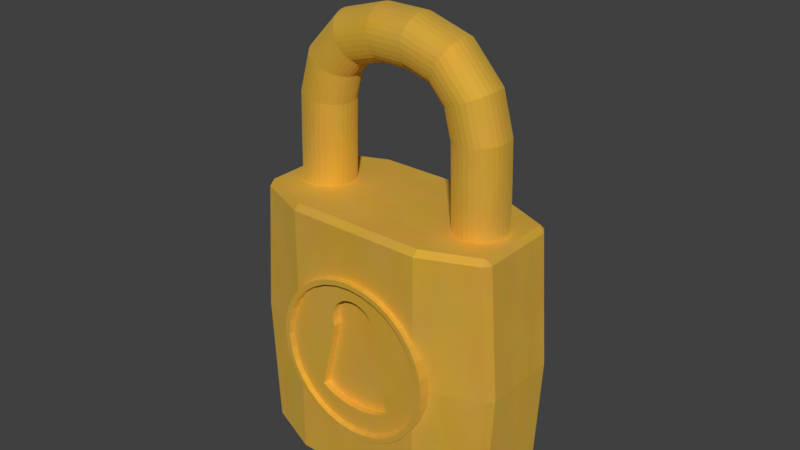 # Source: Simple_Lock.blend  (saved by Blender 2.79.0; exported with 4.5.12 LTS)
import bpy
from mathutils import Matrix  # noqa: F401  (used for matrix-valued properties, if any)

bpy.ops.wm.read_factory_settings(use_empty=True)
scene = bpy.context.scene
scene.name = 'Scene'

# ---- collections
col_collection_1 = bpy.data.collections.new('Collection 1'); scene.collection.children.link(col_collection_1)

# ---- images (referenced by path relative to the original .blend; pixels are not part of the script)
import os
ASSET_DIR = os.environ.get("B2B_ASSET_DIR", "")  # directory of the original .blend (textures are referenced by path, not embedded)
HERE = os.path.dirname(os.path.abspath(__file__))  # packed textures are extracted next to this script under _unpacked/

def load_image(name, relpath, width, height, colorspace="sRGB"):
    """Load a texture the original file referenced (path relative to the .blend, or extracted next to this script)."""
    p = next((c for c in (os.path.join(HERE, relpath), os.path.join(ASSET_DIR, relpath)) if relpath and os.path.exists(c)), "")
    if p:
        img = bpy.data.images.load(p, check_existing=True)
        img.name = name
    else:  # same state as the original file: an image datablock whose file is absent (Cycles renders it pink)
        img = bpy.data.images.new(name, width, height)
        img.source = "FILE"
        img.filepath = "//" + (relpath or name)
    img.colorspace_settings.name = colorspace
    return img
img_untitled = load_image('Untitled', '', 1024, 1024, 'sRGB')

# ---- materials (node trees are filled in below, after node groups)
mat_material = bpy.data.materials.new('Material')
mat_material.alpha_threshold = 0.0
mat_material.roughness = 0.5
mat_material.line_color = (0.0, 0.0, 0.0, 1.0)

# ---- material node trees
mat_material.use_nodes = True; mat_material.node_tree.nodes.clear()
_N = mat_material.node_tree.nodes; _L = mat_material.node_tree.links
n0 = _N.new('ShaderNodeOutputMaterial'); n0.name = 'Material Output'; n0.location = (300, 300)
n1 = _N.new('ShaderNodeTexNoise'); n1.name = 'Noise Texture'; n1.location = (-260, 261)
n1.inputs[2].default_value = 7.1
n2 = _N.new('ShaderNodeBsdfPrincipled'); n2.name = 'Principled BSDF'; n2.location = (85, 480)
n2.width = 150
n2.subsurface_method = 'BURLEY'
n2.inputs[1].default_value = 1.0
n2.inputs[2].default_value = 0.8946
n2.inputs[3].default_value = 1.45
n2.inputs[9].default_value = (1.0, 1.0, 1.0)
n2.inputs[13].default_value = 0.3796
n3 = _N.new('ShaderNodeMix'); n3.name = 'Mix'; n3.location = (-95, 463)
n3.data_type = 'RGBA'
n3.inputs[0].default_value = 0.1
n4 = _N.new('ShaderNodeValToRGB'); n4.name = 'ColorRamp'; n4.location = (-400, 619)
while len(n4.color_ramp.elements) > 1: n4.color_ramp.elements.remove(n4.color_ramp.elements[-1])
n4.color_ramp.elements[0].position = 0.0; n4.color_ramp.elements[0].color = (0.0, 0.0, 0.0, 1.0)
_e = n4.color_ramp.elements.new(0.2427); _e.color = (1.0, 0.864, 0.145, 1.0)
_e = n4.color_ramp.elements.new(0.4854); _e.color = (0.8602, 0.764, 0.07817, 1.0)
_e = n4.color_ramp.elements.new(0.5217); _e.color = (1.0, 0.4389, 0.05021, 1.0)
n5 = _N.new('ShaderNodeTexImage'); n5.name = 'Image Texture'; n5.location = (271, 759)
n5.width = 140
n5.image = img_untitled
_L.new(n1.outputs[1], n3.inputs[7])
_L.new(n4.outputs[0], n3.inputs[6])
_L.new(n3.outputs[2], n2.inputs[0])
_L.new(n2.outputs[0], n0.inputs[0])
n0.is_active_output = True

# ---- world
world_world = bpy.data.worlds.new('World'); scene.world = world_world
world_world.color = (0.05088, 0.05088, 0.05088)
world_world.use_sun_shadow = False
world_world.sun_shadow_jitter_overblur = 0.0
world_world.cycles.sampling_method = 'MANUAL'

# ---- meshes
me_cube = bpy.data.meshes.new('Cube')
me_cube.from_pydata([(-0.8984, 3.915e-08, 1.154), (-0.8878, -6.516e-09, 1.692), (-0.8749, -3.581e-08, 2.167), (-0.7699, -4.582e-08, 2.561), (-0.5743, -4.829e-08, 2.775), (-0.2122, -2.24e-08, 2.877), (0.2212, -2.981e-08, 2.876), (0.5797, -3.463e-09, 2.772), (0.7731, -2.509e-08, 2.555), (0.8762, -2.413e-08, 2.158), (0.8882, 4.127e-08, 1.68), (0.9014, 5.416e-09, 1.141), (0.9087, -0.07386, 1.141), (0.8955, -0.07386, 1.68), (0.8834, -0.07386, 2.159), (0.7797, -0.07386, 2.558), (0.5834, -0.07386, 2.779), (0.2221, -0.07386, 2.883), (-0.2131, -0.07386, 2.884), (-0.5779, -0.07386, 2.782), (-0.7764, -0.07386, 2.565), (-0.8821, -0.07386, 2.168), (-0.8951, -0.07386, 1.692), (-0.9057, -0.07386, 1.155), (0.9302, -0.1449, 1.142), (0.917, -0.1449, 1.68), (0.9047, -0.1449, 2.162), (0.7992, -0.1449, 2.567), (0.5941, -0.1449, 2.797), (0.2248, -0.1449, 2.904), (-0.2156, -0.1449, 2.905), (-0.5884, -0.1449, 2.801), (-0.7958, -0.1449, 2.574), (-0.9034, -0.1449, 2.171), (-0.9167, -0.1449, 1.692), (-0.9273, -0.1449, 1.155), (0.9652, -0.2103, 1.144), (0.952, -0.2103, 1.68), (0.9394, -0.2103, 2.166), (0.8308, -0.2103, 2.582), (0.6116, -0.2103, 2.828), (0.2291, -0.2103, 2.939), (-0.2198, -0.2103, 2.94), (-0.6055, -0.2103, 2.831), (-0.8274, -0.2103, 2.589), (-0.938, -0.2103, 2.176), (-0.9517, -0.2103, 1.692), (-0.9622, -0.2103, 1.157), (1.012, -0.2677, 1.146), (0.9991, -0.2677, 1.681), (0.986, -0.2677, 2.173), (0.8735, -0.2677, 2.602), (0.6351, -0.2677, 2.868), (0.235, -0.2677, 2.986), (-0.2254, -0.2677, 2.987), (-0.6285, -0.2677, 2.872), (-0.8698, -0.2677, 2.61), (-0.9847, -0.2677, 2.182), (-0.9987, -0.2677, 1.693), (-1.009, -0.2677, 1.158), (1.07, -0.3148, 1.148), (1.056, -0.3148, 1.681), (1.043, -0.3148, 2.18), (0.9254, -0.3148, 2.627), (0.6638, -0.3148, 2.918), (0.2421, -0.3148, 3.043), (-0.2322, -0.3148, 3.044), (-0.6566, -0.3148, 2.922), (-0.9214, -0.3148, 2.634), (-1.041, -0.3148, 2.19), (-1.056, -0.3148, 1.693), (-1.067, -0.3148, 1.16), (1.135, -0.3498, 1.151), (1.122, -0.3498, 1.682), (1.108, -0.3498, 2.189), (0.9846, -0.3498, 2.654), (0.6965, -0.3498, 2.975), (0.2502, -0.3498, 3.108), (-0.24, -0.3498, 3.109), (-0.6885, -0.3498, 2.979), (-0.9804, -0.3498, 2.663), (-1.106, -0.3498, 2.2), (-1.122, -0.3498, 1.693), (-1.132, -0.3498, 1.162), (1.206, -0.3713, 1.153), (1.193, -0.3713, 1.682), (1.178, -0.3713, 2.199), (1.049, -0.3713, 2.685), (0.732, -0.3713, 3.036), (0.259, -0.3713, 3.178), (-0.2484, -0.3713, 3.179), (-0.7232, -0.3713, 3.041), (-1.044, -0.3713, 2.694), (-1.177, -0.3713, 2.21), (-1.193, -0.3713, 1.694), (-1.203, -0.3713, 1.165), (1.28, -0.3786, 1.156), (1.267, -0.3786, 1.683), (1.251, -0.3786, 2.209), (1.116, -0.3786, 2.716), (0.7689, -0.3786, 3.1), (0.2682, -0.3786, 3.251), (-0.2572, -0.3786, 3.253), (-0.7593, -0.3786, 3.106), (-1.111, -0.3786, 2.726), (-1.25, -0.3786, 2.22), (-1.266, -0.3786, 1.694), (-1.277, -0.3786, 1.167), (1.354, -0.3713, 1.159), (1.341, -0.3713, 1.683), (1.324, -0.3713, 2.219), (1.183, -0.3713, 2.747), (0.8058, -0.3713, 3.164), (0.2774, -0.3713, 3.325), (-0.2659, -0.3713, 3.326), (-0.7954, -0.3713, 3.17), (-1.177, -0.3713, 2.758), (-1.323, -0.3713, 2.23), (-1.34, -0.3713, 1.694), (-1.351, -0.3713, 1.17), (1.424, -0.3498, 1.162), (1.412, -0.3498, 1.684), (1.395, -0.3498, 2.229), (1.247, -0.3498, 2.778), (0.8413, -0.3498, 3.226), (0.2862, -0.3498, 3.395), (-0.2744, -0.3498, 3.397), (-0.8301, -0.3498, 3.232), (-1.241, -0.3498, 2.789), (-1.393, -0.3498, 2.24), (-1.411, -0.3498, 1.695), (-1.422, -0.3498, 1.172), (1.49, -0.3148, 1.165), (1.477, -0.3148, 1.685), (1.46, -0.3148, 2.237), (1.306, -0.3148, 2.805), (0.874, -0.3148, 3.282), (0.2944, -0.3148, 3.46), (-0.2822, -0.3148, 3.462), (-0.8621, -0.3148, 3.289), (-1.3, -0.3148, 2.817), (-1.458, -0.3148, 2.25), (-1.477, -0.3148, 1.695), (-1.487, -0.3148, 1.175), (1.547, -0.2677, 1.167), (1.535, -0.2677, 1.685), (1.517, -0.2677, 2.245), (1.358, -0.2677, 2.83), (0.9027, -0.2677, 3.332), (0.3015, -0.2677, 3.517), (-0.289, -0.2677, 3.519), (-0.8901, -0.2677, 3.339), (-1.352, -0.2677, 2.842), (-1.515, -0.2677, 2.258), (-1.534, -0.2677, 1.695), (-1.544, -0.2677, 1.177), (1.594, -0.2103, 1.169), (1.582, -0.2103, 1.685), (1.563, -0.2103, 2.251), (1.401, -0.2103, 2.85), (0.9262, -0.2103, 3.373), (0.3073, -0.2103, 3.564), (-0.2946, -0.2103, 3.565), (-0.9131, -0.2103, 3.381), (-1.394, -0.2103, 2.863), (-1.561, -0.2103, 2.264), (-1.581, -0.2103, 1.696), (-1.591, -0.2103, 1.178), (1.629, -0.1449, 1.17), (1.617, -0.1449, 1.686), (1.598, -0.1449, 2.256), (1.432, -0.1449, 2.865), (0.9437, -0.1449, 3.403), (0.3117, -0.1449, 3.598), (-0.2987, -0.1449, 3.6), (-0.9302, -0.1449, 3.411), (-1.426, -0.1449, 2.878), (-1.596, -0.1449, 2.269), (-1.616, -0.1449, 1.696), (-1.626, -0.1449, 1.179), (1.651, -0.07386, 1.171), (1.638, -0.07386, 1.686), (1.619, -0.07386, 2.259), (1.452, -0.07386, 2.874), (0.9545, -0.07386, 3.422), (0.3144, -0.07386, 3.62), (-0.3013, -0.07386, 3.621), (-0.9408, -0.07386, 3.43), (-1.445, -0.07386, 2.887), (-1.617, -0.07386, 2.272), (-1.638, -0.07386, 1.696), (-1.648, -0.07386, 1.18), (1.658, 2.723e-07, 1.171), (1.645, 1.751e-07, 1.686), (1.626, 1.8e-07, 2.26), (1.459, 1.546e-07, 2.877), (0.9581, 1.169e-07, 3.428), (0.3153, 1.385e-07, 3.627), (-0.3021, 1.235e-07, 3.629), (-0.9443, 1.762e-07, 3.436), (-1.452, 1.903e-07, 2.891), (-1.625, 1.737e-07, 2.273), (-1.645, 2.042e-07, 1.696), (-1.655, 2.02e-07, 1.18), (1.651, 0.07387, 1.171), (1.638, 0.07387, 1.686), (1.619, 0.07387, 2.259), (1.452, 0.07387, 2.874), (0.9545, 0.07386, 3.422), (0.3144, 0.07387, 3.62), (-0.3013, 0.07387, 3.621), (-0.9408, 0.07387, 3.43), (-1.445, 0.07387, 2.887), (-1.617, 0.07387, 2.272), (-1.638, 0.07387, 1.696), (-1.648, 0.07387, 1.18), (1.629, 0.1449, 1.17), (1.617, 0.1449, 1.686), (1.598, 0.1449, 2.256), (1.432, 0.1449, 2.865), (0.9437, 0.1449, 3.403), (0.3117, 0.1449, 3.598), (-0.2987, 0.1449, 3.6), (-0.9302, 0.1449, 3.411), (-1.426, 0.1449, 2.878), (-1.596, 0.1449, 2.269), (-1.616, 0.1449, 1.696), (-1.626, 0.1449, 1.179), (1.594, 0.2103, 1.169), (1.582, 0.2103, 1.685), (1.563, 0.2103, 2.251), (1.401, 0.2103, 2.85), (0.9262, 0.2103, 3.373), (0.3073, 0.2103, 3.564), (-0.2946, 0.2103, 3.565), (-0.9131, 0.2103, 3.381), (-1.394, 0.2103, 2.863), (-1.561, 0.2103, 2.264), (-1.581, 0.2103, 1.696), (-1.591, 0.2103, 1.178), (1.547, 0.2677, 1.167), (1.535, 0.2677, 1.685), (1.517, 0.2677, 2.245), (1.358, 0.2677, 2.83), (0.9027, 0.2677, 3.332), (0.3015, 0.2677, 3.517), (-0.289, 0.2677, 3.519), (-0.8901, 0.2677, 3.339), (-1.352, 0.2677, 2.842), (-1.515, 0.2677, 2.258), (-1.534, 0.2677, 1.695), (-1.544, 0.2677, 1.177), (1.49, 0.3148, 1.165), (1.477, 0.3148, 1.685), (1.46, 0.3148, 2.237), (1.306, 0.3148, 2.805), (0.874, 0.3148, 3.282), (0.2944, 0.3148, 3.46), (-0.2822, 0.3148, 3.462), (-0.8621, 0.3148, 3.289), (-1.3, 0.3148, 2.817), (-1.458, 0.3148, 2.25), (-1.477, 0.3148, 1.695), (-1.487, 0.3148, 1.175), (1.424, 0.3498, 1.162), (1.412, 0.3498, 1.684), (1.395, 0.3498, 2.229), (1.247, 0.3498, 2.778), (0.8413, 0.3498, 3.226), (0.2862, 0.3498, 3.395), (-0.2744, 0.3498, 3.397), (-0.8301, 0.3498, 3.232), (-1.241, 0.3498, 2.789), (-1.393, 0.3498, 2.24), (-1.411, 0.3498, 1.695), (-1.422, 0.3498, 1.172), (1.354, 0.3713, 1.159), (1.341, 0.3713, 1.683), (1.324, 0.3713, 2.219), (1.183, 0.3713, 2.747), (0.8058, 0.3713, 3.164), (0.2774, 0.3713, 3.325), (-0.2659, 0.3713, 3.326), (-0.7954, 0.3713, 3.17), (-1.177, 0.3713, 2.758), (-1.323, 0.3713, 2.23), (-1.34, 0.3713, 1.694), (-1.351, 0.3713, 1.17), (1.28, 0.3786, 1.156), (1.267, 0.3786, 1.683), (1.251, 0.3786, 2.209), (1.116, 0.3786, 2.716), (0.7689, 0.3786, 3.1), (0.2682, 0.3786, 3.251), (-0.2572, 0.3786, 3.253), (-0.7593, 0.3786, 3.106), (-1.111, 0.3786, 2.726), (-1.25, 0.3786, 2.22), (-1.266, 0.3786, 1.694), (-1.277, 0.3786, 1.167), (1.206, 0.3713, 1.153), (1.193, 0.3713, 1.682), (1.178, 0.3713, 2.199), (1.049, 0.3713, 2.685), (0.732, 0.3713, 3.036), (0.259, 0.3713, 3.178), (-0.2484, 0.3713, 3.179), (-0.7232, 0.3713, 3.041), (-1.044, 0.3713, 2.694), (-1.177, 0.3713, 2.21), (-1.193, 0.3713, 1.694), (-1.203, 0.3713, 1.165), (1.135, 0.3498, 1.151), (1.122, 0.3498, 1.682), (1.108, 0.3498, 2.189), (0.9846, 0.3498, 2.654), (0.6965, 0.3498, 2.975), (0.2502, 0.3498, 3.108), (-0.24, 0.3498, 3.109), (-0.6885, 0.3498, 2.979), (-0.9804, 0.3498, 2.663), (-1.106, 0.3498, 2.2), (-1.122, 0.3498, 1.693), (-1.132, 0.3498, 1.162), (1.07, 0.3148, 1.148), (1.056, 0.3148, 1.681), (1.043, 0.3148, 2.18), (0.9254, 0.3148, 2.627), (0.6638, 0.3148, 2.918), (0.2421, 0.3148, 3.043), (-0.2322, 0.3148, 3.044), (-0.6566, 0.3148, 2.922), (-0.9214, 0.3148, 2.634), (-1.041, 0.3148, 2.19), (-1.056, 0.3148, 1.693), (-1.067, 0.3148, 1.16), (1.012, 0.2677, 1.146), (0.9991, 0.2677, 1.681), (0.986, 0.2677, 2.173), (0.8735, 0.2677, 2.602), (0.6351, 0.2677, 2.868), (0.235, 0.2677, 2.986), (-0.2254, 0.2677, 2.987), (-0.6285, 0.2677, 2.872), (-0.8698, 0.2677, 2.61), (-0.9847, 0.2677, 2.182), (-0.9987, 0.2677, 1.693), (-1.009, 0.2677, 1.158), (0.9652, 0.2103, 1.144), (0.952, 0.2103, 1.68), (0.9394, 0.2103, 2.166), (0.8308, 0.2103, 2.582), (0.6116, 0.2103, 2.828), (0.2291, 0.2103, 2.939), (-0.2198, 0.2103, 2.94), (-0.6055, 0.2103, 2.831), (-0.8274, 0.2103, 2.589), (-0.938, 0.2103, 2.176), (-0.9517, 0.2103, 1.692), (-0.9622, 0.2103, 1.157), (0.9302, 0.1449, 1.142), (0.917, 0.1449, 1.68), (0.9047, 0.1449, 2.162), (0.7992, 0.1449, 2.567), (0.5941, 0.1449, 2.797), (0.2248, 0.1449, 2.904), (-0.2156, 0.1449, 2.905), (-0.5884, 0.1449, 2.801), (-0.7958, 0.1449, 2.574), (-0.9034, 0.1449, 2.171), (-0.9167, 0.1449, 1.692), (-0.9273, 0.1449, 1.155), (0.9087, 0.07386, 1.141), (0.8955, 0.07386, 1.68), (0.8834, 0.07386, 2.159), (0.7797, 0.07386, 2.558), (0.5834, 0.07386, 2.779), (0.2221, 0.07386, 2.883), (-0.2131, 0.07386, 2.884), (-0.5779, 0.07386, 2.782), (-0.7764, 0.07386, 2.565), (-0.8821, 0.07386, 2.168), (-0.8951, 0.07386, 1.692), (-0.9057, 0.07386, 1.155), (-0.07012, -0.8925, -0.1027), (-5.08e-17, -0.8925, -0.0958), (-0.1375, -0.8925, -0.1232), (-0.1997, -0.8925, -0.1564), (-0.2542, -0.8925, -0.2011), (-0.2989, -0.8925, -0.2555), (-0.3321, -0.8925, -0.3177), (-0.3525, -0.8925, -0.3851), (-0.3594, -0.8925, -0.4552), (-0.3525, -0.8925, -0.5253), (-0.3321, -0.8925, -0.5928), (-0.5685, -0.8925, -1.619), (-0.4835, -0.8925, -1.674), (-0.3799, -0.8925, -1.718), (-0.2616, -0.8925, -1.752), (-0.1334, -0.8925, -1.772), (1.297e-07, -0.8925, -1.779), (0.1334, -0.8925, -1.772), (0.2616, -0.8925, -1.752), (0.3799, -0.8925, -1.718), (0.4835, -0.8925, -1.674), (0.5685, -0.8925, -1.619), (0.3321, -0.8925, -0.5928), (0.3525, -0.8925, -0.5253), (0.3594, -0.8925, -0.4552), (0.3525, -0.8925, -0.3851), (0.3321, -0.8925, -0.3177), (0.2989, -0.8925, -0.2555), (0.2542, -0.8925, -0.2011), (0.1997, -0.8925, -0.1564), (0.1375, -0.8925, -0.1232), (0.07012, -0.8925, -0.1027), (-1.144e-08, -1.08, 0.1306), (0.2206, -1.08, 0.1088), (0.4326, -1.08, 0.04451), (0.6281, -1.08, -0.05997), (0.7994, -1.08, -0.2006), (0.94, -1.08, -0.3719), (1.045, -1.08, -0.5674), (1.109, -1.08, -0.7794), (1.131, -1.08, -1.0), (1.109, -1.08, -1.221), (1.045, -1.08, -1.433), (0.94, -1.08, -1.628), (0.7994, -1.08, -1.799), (0.6281, -1.08, -1.94), (0.4326, -1.08, -2.045), (0.2206, -1.08, -2.109), (-3.613e-07, -1.08, -2.131), (-0.2206, -1.08, -2.109), (-0.4326, -1.08, -2.045), (-0.6281, -1.08, -1.94), (-0.7994, -1.08, -1.799), (-0.94, -1.08, -1.628), (-1.045, -1.08, -1.433), (-1.109, -1.08, -1.221), (-1.131, -1.08, -1.0), (-1.109, -1.08, -0.7794), (-1.045, -1.08, -0.5674), (-0.94, -1.08, -0.3719), (-0.7994, -1.08, -0.2006), (-0.6281, -1.08, -0.05997), (-0.4326, -1.08, 0.04451), (-0.2206, -1.08, 0.1088), (0.2352, -1.08, 0.1825), (7.669e-09, -1.08, 0.2056), (0.4614, -1.08, 0.1139), (0.6698, -1.08, 0.002449), (0.8525, -1.08, -0.1475), (1.002, -1.08, -0.3302), (1.114, -1.08, -0.5386), (1.182, -1.08, -0.7648), (1.206, -1.08, -1.0), (1.182, -1.08, -1.235), (1.114, -1.08, -1.461), (1.002, -1.08, -1.67), (0.8525, -1.08, -1.853), (0.6698, -1.08, -2.002), (0.4614, -1.08, -2.114), (0.2352, -1.08, -2.182), (-3.852e-07, -1.08, -2.206), (-0.2352, -1.08, -2.182), (-0.4614, -1.08, -2.114), (-0.6698, -1.08, -2.002), (-0.8525, -1.08, -1.853), (-1.002, -1.08, -1.67), (-1.114, -1.08, -1.461), (-1.182, -1.08, -1.235), (-1.206, -1.08, -1.0), (-1.182, -1.08, -0.7648), (-1.114, -1.08, -0.5386), (-1.002, -1.08, -0.3302), (-0.8525, -1.08, -0.1475), (-0.6698, -1.08, 0.00245), (-0.4614, -1.08, 0.1139), (-0.2352, -1.08, 0.1825), (0.2165, -1.011, 0.08826), (-7.301e-09, -1.011, 0.1096), (0.4246, -1.011, 0.02512), (0.6165, -1.011, -0.07741), (0.7846, -1.011, -0.2154), (0.9226, -1.011, -0.3835), (1.025, -1.011, -0.5754), (1.088, -1.011, -0.7835), (1.11, -1.011, -1.0), (1.088, -1.011, -1.216), (1.025, -1.011, -1.425), (0.9226, -1.011, -1.616), (0.7846, -1.011, -1.785), (0.6165, -1.011, -1.923), (0.4246, -1.011, -2.025), (0.2165, -1.011, -2.088), (-3.507e-07, -1.011, -2.11), (-0.2165, -1.011, -2.088), (-0.4246, -1.011, -2.025), (-0.6165, -1.011, -1.923), (-0.7846, -1.011, -1.785), (-0.9226, -1.011, -1.616), (-1.025, -1.011, -1.425), (-1.088, -1.011, -1.216), (-1.11, -1.011, -1.0), (-1.088, -1.011, -0.7835), (-1.025, -1.011, -0.5754), (-0.9226, -1.011, -0.3835), (-0.7846, -1.011, -0.2154), (-0.6165, -1.011, -0.07741), (-0.4246, -1.011, 0.02512), (-0.2165, -1.011, 0.08826), (1.0, 1.0, -1.0), (2.0, -1.456e-07, -1.0), (1.0, -5.96e-08, -3.0), (1.0, 0.9173, 1.0), (1.0, 1.0, 0.9197), (1.0, -0.9173, 1.0), (1.0, -1.0, 0.9197), (1.924, 0.6664, -1.0), (2.0, 0.5589, -1.0), (1.924, -0.6664, -1.0), (2.0, -0.5589, -1.0), (1.794, 0.6664, 0.9197), (1.79, 0.5855, 1.0), (1.864, 0.5589, 0.9197), (1.79, -0.5855, 1.0), (1.794, -0.6664, 0.9197), (1.864, -0.5589, 0.9197), (1.864, -4.382e-07, 0.9197), (1.79, -4.573e-07, 1.0), (1.0, -0.9173, -3.0), (1.0, -1.0, -2.92), (1.819, -1.387e-07, -3.0), (1.895, -1.456e-07, -2.92), (1.824, -0.6664, -2.92), (1.819, -0.5855, -3.0), (1.895, -0.5589, -2.92), (1.0, 1.0, -2.92), (1.0, 0.9173, -3.0), (1.824, 0.6664, -2.92), (1.895, 0.5589, -2.92), (1.819, 0.5855, -3.0), (-1.0, 1.0, -1.0), (0.0, -1.788e-07, 1.0), (0.0, 1.0, -1.0), (-2.0, -1.456e-07, -1.0), (-1.0, -5.96e-08, -3.0), (0.0, 1.192e-07, -3.0), (-1.0, 0.9173, 1.0), (-1.0, 1.0, 0.9197), (-1.0, -0.9173, 1.0), (-1.0, -1.0, 0.9197), (0.0, 0.9173, 1.0), (0.0, 1.0, 0.9197), (0.0, -1.0, 0.9197), (0.0, -0.9173, 1.0), (-1.924, 0.6664, -1.0), (-2.0, 0.5589, -1.0), (-1.924, -0.6664, -1.0), (-2.0, -0.5589, -1.0), (-1.794, 0.6664, 0.9197), (-1.79, 0.5855, 1.0), (-1.864, 0.5589, 0.9197), (-1.79, -0.5855, 1.0), (-1.794, -0.6664, 0.9197), (-1.864, -0.5589, 0.9197), (-1.864, -4.382e-07, 0.9197), (-1.79, -4.573e-07, 1.0), (-1.0, -0.9173, -3.0), (-1.0, -1.0, -2.92), (-1.819, -1.387e-07, -3.0), (-1.895, -1.456e-07, -2.92), (-1.824, -0.6664, -2.92), (-1.819, -0.5855, -3.0), (-1.895, -0.5589, -2.92), (0.0, -0.9173, -3.0), (0.0, -1.0, -2.92), (-1.0, 1.0, -2.92), (-1.0, 0.9173, -3.0), (0.0, 1.0, -2.92), (0.0, 0.9173, -3.0), (-1.824, 0.6664, -2.92), (-1.895, 0.5589, -2.92), (-1.819, 0.5855, -3.0), (-0.6733, -1.0, 0.007668), (-1.008, -0.9972, -0.3266), (-1.0, -1.0, -0.3174), (-0.8569, -1.0, -0.143), (-1.123, -0.9557, -0.5349), (-1.194, -0.93, -0.7625), (-1.218, -0.9213, -1.0), (-1.194, -0.93, -1.238), (-1.123, -0.9557, -1.465), (-1.008, -0.9972, -1.673), (-0.6733, -1.0, -2.008), (-0.857, -1.0, -1.857), (-1.0, -1.0, -1.683), (-0.2364, -1.0, 0.1886), (6.924e-09, -1.0, 0.2119), (-0.4638, -1.0, 0.1197), (-0.4638, -1.0, -2.12), (-3.88e-07, -1.0, -2.212), (-0.2364, -1.0, -2.189), (0.2364, -1.0, 0.1886), (0.4638, -1.0, 0.1197), (0.6733, -1.0, 0.007667), (0.857, -1.0, -0.143), (0.857, -1.0, -1.857), (0.6733, -1.0, -2.008), (0.4638, -1.0, -2.12), (0.2364, -1.0, -2.189), (1.008, -0.9972, -0.3266), (1.0, -1.0, -0.3174), (1.008, -0.9972, -1.673), (1.0, -1.0, -1.683), (1.123, -0.9557, -0.5349), (1.123, -0.9557, -1.465), (1.194, -0.93, -0.7625), (1.218, -0.9213, -1.0), (1.194, -0.93, -1.238), (0.3525, -1.011, -0.3851), (0.3594, -1.011, -0.4552), (-0.3321, -1.011, -0.3177), (-0.3525, -1.011, -0.3851), (-0.3594, -1.011, -0.4552), (0.3525, -1.011, -0.5253), (0.3321, -1.011, -0.5928), (-0.3525, -1.011, -0.5253), (-0.3321, -1.011, -0.5928), (0.5685, -1.011, -1.619), (-0.5685, -1.011, -1.619), (0.4835, -1.011, -1.674), (-0.4835, -1.011, -1.674), (0.3799, -1.011, -1.718), (0.2616, -1.011, -1.752), (-0.2616, -1.011, -1.752), (-0.3799, -1.011, -1.718), (0.1334, -1.011, -1.772), (1.297e-07, -1.011, -1.779), (-0.1334, -1.011, -1.772), (0.3321, -1.011, -0.3177), (-0.2989, -1.011, -0.2555), (0.2989, -1.011, -0.2555), (0.2542, -1.011, -0.2011), (-0.2542, -1.011, -0.2011), (0.1997, -1.011, -0.1564), (-0.1375, -1.011, -0.1232), (-0.1997, -1.011, -0.1564), (0.1375, -1.011, -0.1232), (0.07012, -1.011, -0.1027), (-0.07012, -1.011, -0.1027), (-1.934e-17, -1.011, -0.0958), (-1.664, 2.131e-07, 1.0), (-1.657, 0.07387, 1.0), (-1.657, -0.07386, 1.0), (-1.6, 0.2103, 1.0), (-1.635, 0.1449, 1.0), (-1.635, -0.1449, 1.0), (-1.6, -0.2103, 1.0), (-1.495, 0.3148, 1.0), (-1.553, 0.2677, 1.0), (-1.553, -0.2677, 1.0), (-1.495, -0.3148, 1.0), (-1.359, 0.3713, 1.0), (-1.43, 0.3498, 1.0), (-1.43, -0.3498, 1.0), (-1.359, -0.3713, 1.0), (-0.9347, -0.1449, 1.0), (-0.9347, 0.1449, 1.0), (-0.9131, 0.07386, 1.0), (-0.9131, -0.07386, 1.0), (-0.9059, 4.318e-08, 1.0), (-0.9697, 0.2103, 1.0), (-0.9697, -0.2103, 1.0), (-1.0, 0.2472, 1.0), (-1.017, 0.2677, 1.0), (-1.0, -0.2472, 1.0), (-1.017, -0.2677, 1.0), (-1.074, 0.3148, 1.0), (-1.074, -0.3148, 1.0), (-1.14, 0.3498, 1.0), (-1.14, -0.3498, 1.0), (-1.285, 0.3786, 1.0), (-1.211, 0.3713, 1.0), (-1.211, -0.3713, 1.0), (-1.285, -0.3786, 1.0), (0.9377, -0.1449, 1.0), (0.9377, 0.1449, 1.0), (0.9161, -0.07386, 1.0), (0.9161, 0.07386, 1.0), (0.9088, 2.715e-08, 1.0), (1.077, 0.3148, 1.0), (1.143, 0.3498, 1.0), (1.02, -0.2677, 1.0), (1.0, -0.2436, 1.0), (1.077, -0.3148, 1.0), (1.143, -0.3498, 1.0), (1.02, 0.2677, 1.0), (0.9727, 0.2103, 1.0), (1.0, 0.2436, 1.0), (0.9727, -0.2103, 1.0), (1.362, 0.3713, 1.0), (1.362, -0.3713, 1.0), (1.288, 0.3786, 1.0), (1.288, -0.3786, 1.0), (1.214, 0.3713, 1.0), (1.214, -0.3713, 1.0), (1.433, 0.3498, 1.0), (1.498, 0.3148, 1.0), (1.433, -0.3498, 1.0), (1.498, -0.3148, 1.0), (1.667, 2.548e-07, 1.0), (1.66, -0.07386, 1.0), (1.603, 0.2103, 1.0), (1.638, 0.1449, 1.0), (1.66, 0.07387, 1.0), (1.638, -0.1449, 1.0), (1.603, -0.2103, 1.0), (1.556, 0.2677, 1.0), (1.556, -0.2677, 1.0)], [], [(383, 382, 1, 0), (382, 381, 2, 1), (381, 380, 3, 2), (380, 379, 4, 3), (379, 378, 5, 4), (378, 377, 6, 5), (377, 376, 7, 6), (376, 375, 8, 7), (375, 374, 9, 8), (374, 373, 10, 9), (373, 372, 11, 10), (372, 690, 691, 11), (371, 370, 382, 383), (370, 369, 381, 382), (369, 368, 380, 381), (368, 367, 379, 380), (367, 366, 378, 379), (366, 365, 377, 378), (365, 364, 376, 377), (364, 363, 375, 376), (363, 362, 374, 375), (362, 361, 373, 374), (361, 360, 372, 373), (360, 688, 690, 372), (359, 358, 370, 371), (358, 357, 369, 370), (357, 356, 368, 369), (356, 355, 367, 368), (355, 354, 366, 367), (354, 353, 365, 366), (353, 352, 364, 365), (352, 351, 363, 364), (351, 350, 362, 363), (350, 349, 361, 362), (349, 348, 360, 361), (348, 699, 688, 360), (347, 346, 358, 359), (346, 345, 357, 358), (345, 344, 356, 357), (344, 343, 355, 356), (343, 342, 354, 355), (342, 341, 353, 354), (341, 340, 352, 353), (340, 339, 351, 352), (339, 338, 350, 351), (338, 337, 349, 350), (337, 336, 348, 349), (336, 698, 700, 699, 348), (335, 334, 346, 347), (334, 333, 345, 346), (333, 332, 344, 345), (332, 331, 343, 344), (331, 330, 342, 343), (330, 329, 341, 342), (329, 328, 340, 341), (328, 327, 339, 340), (327, 326, 338, 339), (326, 325, 337, 338), (325, 324, 336, 337), (324, 692, 698, 336), (323, 322, 334, 335), (322, 321, 333, 334), (321, 320, 332, 333), (320, 319, 331, 332), (319, 318, 330, 331), (318, 317, 329, 330), (317, 316, 328, 329), (316, 315, 327, 328), (315, 314, 326, 327), (314, 313, 325, 326), (313, 312, 324, 325), (312, 693, 692, 324), (311, 310, 322, 323), (310, 309, 321, 322), (309, 308, 320, 321), (308, 307, 319, 320), (307, 306, 318, 319), (306, 305, 317, 318), (305, 304, 316, 317), (304, 303, 315, 316), (303, 302, 314, 315), (302, 301, 313, 314), (301, 300, 312, 313), (300, 706, 693, 312), (299, 298, 310, 311), (298, 297, 309, 310), (297, 296, 308, 309), (296, 295, 307, 308), (295, 294, 306, 307), (294, 293, 305, 306), (293, 292, 304, 305), (292, 291, 303, 304), (291, 290, 302, 303), (290, 289, 301, 302), (289, 288, 300, 301), (288, 704, 706, 300), (287, 286, 298, 299), (286, 285, 297, 298), (285, 284, 296, 297), (284, 283, 295, 296), (283, 282, 294, 295), (282, 281, 293, 294), (281, 280, 292, 293), (280, 279, 291, 292), (279, 278, 290, 291), (278, 277, 289, 290), (277, 276, 288, 289), (276, 702, 704, 288), (275, 274, 286, 287), (274, 273, 285, 286), (273, 272, 284, 285), (272, 271, 283, 284), (271, 270, 282, 283), (270, 269, 281, 282), (269, 268, 280, 281), (268, 267, 279, 280), (267, 266, 278, 279), (266, 265, 277, 278), (265, 264, 276, 277), (264, 708, 702, 276), (263, 262, 274, 275), (262, 261, 273, 274), (261, 260, 272, 273), (260, 259, 271, 272), (259, 258, 270, 271), (258, 257, 269, 270), (257, 256, 268, 269), (256, 255, 267, 268), (255, 254, 266, 267), (254, 253, 265, 266), (253, 252, 264, 265), (252, 709, 708, 264), (251, 250, 262, 263), (250, 249, 261, 262), (249, 248, 260, 261), (248, 247, 259, 260), (247, 246, 258, 259), (246, 245, 257, 258), (245, 244, 256, 257), (244, 243, 255, 256), (243, 242, 254, 255), (242, 241, 253, 254), (241, 240, 252, 253), (240, 719, 709, 252), (239, 238, 250, 251), (238, 237, 249, 250), (237, 236, 248, 249), (236, 235, 247, 248), (235, 234, 246, 247), (234, 233, 245, 246), (233, 232, 244, 245), (232, 231, 243, 244), (231, 230, 242, 243), (230, 229, 241, 242), (229, 228, 240, 241), (228, 714, 719, 240), (227, 226, 238, 239), (226, 225, 237, 238), (225, 224, 236, 237), (224, 223, 235, 236), (223, 222, 234, 235), (222, 221, 233, 234), (221, 220, 232, 233), (220, 219, 231, 232), (219, 218, 230, 231), (218, 217, 229, 230), (217, 216, 228, 229), (216, 715, 714, 228), (215, 214, 226, 227), (214, 213, 225, 226), (213, 212, 224, 225), (212, 211, 223, 224), (211, 210, 222, 223), (210, 209, 221, 222), (209, 208, 220, 221), (208, 207, 219, 220), (207, 206, 218, 219), (206, 205, 217, 218), (205, 204, 216, 217), (204, 716, 715, 216), (203, 202, 214, 215), (202, 201, 213, 214), (201, 200, 212, 213), (200, 199, 211, 212), (199, 198, 210, 211), (198, 197, 209, 210), (197, 196, 208, 209), (196, 195, 207, 208), (195, 194, 206, 207), (194, 193, 205, 206), (193, 192, 204, 205), (192, 712, 716, 204), (191, 190, 202, 203), (190, 189, 201, 202), (189, 188, 200, 201), (188, 187, 199, 200), (187, 186, 198, 199), (186, 185, 197, 198), (185, 184, 196, 197), (184, 183, 195, 196), (183, 182, 194, 195), (182, 181, 193, 194), (181, 180, 192, 193), (180, 713, 712, 192), (179, 178, 190, 191), (178, 177, 189, 190), (177, 176, 188, 189), (176, 175, 187, 188), (175, 174, 186, 187), (174, 173, 185, 186), (173, 172, 184, 185), (172, 171, 183, 184), (171, 170, 182, 183), (170, 169, 181, 182), (169, 168, 180, 181), (168, 717, 713, 180), (167, 166, 178, 179), (166, 165, 177, 178), (165, 164, 176, 177), (164, 163, 175, 176), (163, 162, 174, 175), (162, 161, 173, 174), (161, 160, 172, 173), (160, 159, 171, 172), (159, 158, 170, 171), (158, 157, 169, 170), (157, 156, 168, 169), (156, 718, 717, 168), (155, 154, 166, 167), (154, 153, 165, 166), (153, 152, 164, 165), (152, 151, 163, 164), (151, 150, 162, 163), (150, 149, 161, 162), (149, 148, 160, 161), (148, 147, 159, 160), (147, 146, 158, 159), (146, 145, 157, 158), (145, 144, 156, 157), (144, 720, 718, 156), (143, 142, 154, 155), (142, 141, 153, 154), (141, 140, 152, 153), (140, 139, 151, 152), (139, 138, 150, 151), (138, 137, 149, 150), (137, 136, 148, 149), (136, 135, 147, 148), (135, 134, 146, 147), (134, 133, 145, 146), (133, 132, 144, 145), (132, 711, 720, 144), (131, 130, 142, 143), (130, 129, 141, 142), (129, 128, 140, 141), (128, 127, 139, 140), (127, 126, 138, 139), (126, 125, 137, 138), (125, 124, 136, 137), (124, 123, 135, 136), (123, 122, 134, 135), (122, 121, 133, 134), (121, 120, 132, 133), (120, 710, 711, 132), (119, 118, 130, 131), (118, 117, 129, 130), (117, 116, 128, 129), (116, 115, 127, 128), (115, 114, 126, 127), (114, 113, 125, 126), (113, 112, 124, 125), (112, 111, 123, 124), (111, 110, 122, 123), (110, 109, 121, 122), (109, 108, 120, 121), (108, 703, 710, 120), (107, 106, 118, 119), (106, 105, 117, 118), (105, 104, 116, 117), (104, 103, 115, 116), (103, 102, 114, 115), (102, 101, 113, 114), (101, 100, 112, 113), (100, 99, 111, 112), (99, 98, 110, 111), (98, 97, 109, 110), (97, 96, 108, 109), (96, 705, 703, 108), (95, 94, 106, 107), (94, 93, 105, 106), (93, 92, 104, 105), (92, 91, 103, 104), (91, 90, 102, 103), (90, 89, 101, 102), (89, 88, 100, 101), (88, 87, 99, 100), (87, 86, 98, 99), (86, 85, 97, 98), (85, 84, 96, 97), (84, 707, 705, 96), (83, 82, 94, 95), (82, 81, 93, 94), (81, 80, 92, 93), (80, 79, 91, 92), (79, 78, 90, 91), (78, 77, 89, 90), (77, 76, 88, 89), (76, 75, 87, 88), (75, 74, 86, 87), (74, 73, 85, 86), (73, 72, 84, 85), (72, 697, 707, 84), (71, 70, 82, 83), (70, 69, 81, 82), (69, 68, 80, 81), (68, 67, 79, 80), (67, 66, 78, 79), (66, 65, 77, 78), (65, 64, 76, 77), (64, 63, 75, 76), (63, 62, 74, 75), (62, 61, 73, 74), (61, 60, 72, 73), (60, 696, 697, 72), (59, 58, 70, 71), (58, 57, 69, 70), (57, 56, 68, 69), (56, 55, 67, 68), (55, 54, 66, 67), (54, 53, 65, 66), (53, 52, 64, 65), (52, 51, 63, 64), (51, 50, 62, 63), (50, 49, 61, 62), (49, 48, 60, 61), (48, 694, 696, 60), (47, 46, 58, 59), (46, 45, 57, 58), (45, 44, 56, 57), (44, 43, 55, 56), (43, 42, 54, 55), (42, 41, 53, 54), (41, 40, 52, 53), (40, 39, 51, 52), (39, 38, 50, 51), (38, 37, 49, 50), (37, 36, 48, 49), (36, 701, 695, 694, 48), (35, 34, 46, 47), (34, 33, 45, 46), (33, 32, 44, 45), (32, 31, 43, 44), (31, 30, 42, 43), (30, 29, 41, 42), (29, 28, 40, 41), (28, 27, 39, 40), (27, 26, 38, 39), (26, 25, 37, 38), (25, 24, 36, 37), (24, 687, 701, 36), (23, 22, 34, 35), (22, 21, 33, 34), (21, 20, 32, 33), (20, 19, 31, 32), (19, 18, 30, 31), (18, 17, 29, 30), (17, 16, 28, 29), (16, 15, 27, 28), (15, 14, 26, 27), (14, 13, 25, 26), (13, 12, 24, 25), (12, 689, 687, 24), (0, 1, 22, 23), (1, 2, 21, 22), (2, 3, 20, 21), (3, 4, 19, 20), (4, 5, 18, 19), (5, 6, 17, 18), (6, 7, 16, 17), (7, 8, 15, 16), (8, 9, 14, 15), (9, 10, 13, 14), (10, 11, 12, 13), (11, 691, 689, 12), (384, 385, 415, 414, 413, 412, 411, 410, 409, 408, 407, 406, 405, 404, 403, 402, 401, 400, 399, 398, 397, 396, 395, 394, 393, 392, 391, 390, 389, 388, 387, 386), (431, 430, 494, 495), (416, 417, 448, 449), (417, 418, 450, 448), (418, 419, 451, 450), (419, 420, 452, 451), (420, 421, 453, 452), (421, 422, 454, 453), (422, 423, 455, 454), (423, 424, 456, 455), (424, 425, 457, 456), (425, 426, 458, 457), (426, 427, 459, 458), (427, 428, 460, 459), (428, 429, 461, 460), (429, 430, 462, 461), (430, 431, 463, 462), (431, 432, 464, 463), (432, 433, 465, 464), (433, 434, 466, 465), (434, 435, 467, 466), (435, 436, 468, 467), (436, 437, 469, 468), (437, 438, 470, 469), (438, 439, 471, 470), (439, 440, 472, 471), (440, 441, 473, 472), (441, 442, 474, 473), (442, 443, 475, 474), (443, 444, 476, 475), (444, 445, 477, 476), (445, 446, 478, 477), (446, 447, 479, 478), (447, 416, 449, 479), (480, 481, 511, 510, 509, 508, 507, 506, 505, 504, 503, 502, 501, 500, 631, 629, 628, 625, 624, 623, 642, 645, 648, 647, 651, 652, 650, 649, 646, 644, 643, 641, 621, 622, 626, 627, 630, 492, 491, 490, 489, 488, 487, 486, 485, 484, 483, 482), (418, 417, 480, 482), (445, 444, 508, 509), (432, 431, 495, 496), (419, 418, 482, 483), (446, 445, 509, 510), (433, 432, 496, 497), (420, 419, 483, 484), (447, 446, 510, 511), (434, 433, 497, 498), (421, 420, 484, 485), (416, 447, 511, 481), (435, 434, 498, 499), (422, 421, 485, 486), (436, 435, 499, 500), (423, 422, 486, 487), (437, 436, 500, 501), (424, 423, 487, 488), (438, 437, 501, 502), (425, 424, 488, 489), (439, 438, 502, 503), (426, 425, 489, 490), (440, 439, 503, 504), (427, 426, 490, 491), (441, 440, 504, 505), (428, 427, 491, 492), (442, 441, 505, 506), (429, 428, 492, 493), (443, 442, 506, 507), (430, 429, 493, 494), (417, 416, 481, 480), (444, 443, 507, 508), (520, 513, 534, 541), (514, 539, 542, 533), (521, 619, 620, 617, 614, 615, 532, 535), (515, 700, 698, 692, 693, 706, 704, 702, 708, 709, 719, 714, 715, 716, 712, 530, 524), (518, 613, 612, 616, 618, 619, 521, 527), (512, 519, 540, 538), (513, 522, 537, 534), (516, 512, 545, 554), (515, 553, 544, 691, 690, 688, 699, 700), (539, 514, 548, 581), (513, 529, 528, 522), (514, 531, 576, 548), (545, 512, 538, 580), (520, 525, 529, 513), (531, 514, 533, 536), (523, 524, 525), (526, 527, 528), (535, 536, 537), (540, 541, 542), (518, 527, 526, 517), (516, 554, 553, 515), (517, 556, 555, 518), (540, 519, 520, 541), (519, 523, 525, 520), (522, 528, 527, 521), (530, 526, 528, 529), (524, 530, 529, 525), (515, 524, 523, 516), (521, 535, 537, 522), (534, 537, 536, 533), (539, 581, 580, 538), (532, 577, 576, 531), (541, 534, 533, 542), (531, 536, 535, 532), (542, 539, 538, 540), (512, 516, 523, 519), (558, 583, 572, 546), (547, 571, 584, 579), (559, 573, 570, 597, 594, 593, 592, 591), (549, 562, 568, 653, 654, 657, 656, 661, 660, 665, 664, 683, 684, 681, 679, 676, 675), (552, 565, 559, 591, 590, 589, 586, 587), (543, 578, 582, 557), (546, 572, 575, 560), (550, 554, 545, 543), (549, 675, 673, 669, 670, 672, 544, 553), (579, 581, 548, 547), (546, 560, 566, 567), (547, 548, 576, 569), (545, 580, 578, 543), (558, 546, 567, 563), (569, 574, 571, 547), (561, 563, 562), (564, 566, 565), (573, 575, 574), (582, 584, 583), (552, 551, 564, 565), (550, 549, 553, 554), (551, 552, 555, 556), (582, 583, 558, 557), (557, 558, 563, 561), (560, 559, 565, 566), (568, 567, 566, 564), (562, 563, 567, 568), (549, 550, 561, 562), (559, 560, 575, 573), (572, 571, 574, 575), (579, 578, 580, 581), (570, 569, 576, 577), (583, 584, 571, 572), (569, 570, 573, 574), (584, 582, 578, 579), (543, 557, 561, 550), (620, 619, 456, 457), (614, 617, 458, 459), (608, 615, 614, 459, 460), (590, 591, 472, 473), (618, 616, 454, 455), (619, 618, 455, 456), (612, 613, 607, 452, 453), (599, 598, 479, 449), (603, 602, 464, 465), (586, 589, 474, 475), (602, 611, 463, 464), (598, 600, 478, 479), (607, 606, 451, 452), (595, 601, 466, 467), (606, 605, 450, 451), (609, 608, 460, 461), (585, 588, 476, 477), (589, 590, 473, 474), (587, 588, 585, 600, 598, 599, 555, 552), (610, 609, 461, 462), (596, 595, 467, 468), (593, 594, 469, 470), (616, 612, 453, 454), (604, 599, 449, 448), (591, 592, 471, 472), (602, 603, 601, 595, 596, 597, 570, 577), (617, 620, 457, 458), (615, 608, 609, 610, 611, 602, 577, 532), (599, 604, 605, 606, 607, 613, 518, 555), (601, 603, 465, 466), (600, 585, 477, 478), (611, 610, 462, 463), (605, 604, 448, 450), (592, 593, 470, 471), (588, 587, 586, 475, 476), (594, 597, 596, 468, 469), (638, 401, 402, 635), (650, 415, 385, 652), (644, 412, 413, 646), (635, 402, 403, 634), (631, 395, 396, 633), (648, 387, 388, 645), (649, 414, 415, 650), (646, 413, 414, 649), (651, 384, 386, 647), (624, 391, 392, 625), (633, 396, 397, 637), (632, 404, 405, 630), (636, 398, 399, 640), (647, 386, 387, 648), (625, 392, 393, 628), (640, 399, 400, 639), (642, 389, 390, 623), (637, 397, 398, 636), (621, 409, 410, 641), (643, 411, 412, 644), (634, 403, 404, 632), (627, 406, 407, 626), (626, 407, 408, 622), (639, 400, 401, 638), (622, 408, 409, 621), (645, 388, 389, 642), (630, 405, 406, 627), (652, 385, 384, 651), (623, 390, 391, 624), (629, 394, 395, 631), (641, 410, 411, 643), (492, 630, 632, 634, 635, 638, 639, 640, 636, 637, 633, 631, 500, 499, 498, 497, 496, 495, 494, 493), (628, 393, 394, 629), (673, 675, 676, 347, 359), (684, 683, 299, 311), (672, 671, 668, 674, 677, 551, 556, 544), (661, 656, 239, 251), (677, 678, 680, 682, 685, 686, 667, 666, 663, 662, 659, 658, 655, 653, 568, 564, 551), (670, 669, 371, 383), (664, 665, 275, 287), (669, 673, 359, 371), (660, 661, 251, 263), (653, 655, 191, 203), (657, 654, 215, 227), (655, 658, 179, 191), (662, 663, 143, 155), (681, 684, 311, 323), (668, 671, 23, 35), (678, 677, 674, 47, 59), (686, 685, 95, 107), (656, 657, 227, 239), (685, 682, 83, 95), (680, 678, 59, 71), (659, 662, 155, 167), (654, 653, 203, 215), (667, 686, 107, 119), (671, 672, 0, 23), (666, 667, 119, 131), (672, 670, 383, 0), (658, 659, 167, 179), (676, 679, 335, 347), (679, 681, 323, 335), (663, 666, 131, 143), (665, 660, 263, 275), (674, 668, 35, 47), (712, 713, 717, 718, 720, 711, 710, 703, 705, 707, 697, 696, 694, 695, 517, 526, 530), (695, 701, 687, 689, 691, 544, 556, 517), (683, 664, 287, 299), (682, 680, 71, 83)])
_uv = me_cube.uv_layers.new(name='UVMap')
_uv.uv.foreach_set('vector', [0.05199, 0.8179, 0.05191, 0.8512, 0.04739, 0.8512, 0.04747, 0.8178, 0.05191, 0.8512, 0.05186, 0.8808, 0.04734, 0.8807, 0.04739, 0.8512, 0.05186, 0.8808, 0.05199, 0.9052, 0.04747, 0.905, 0.04734, 0.8807, 0.05199, 0.9052, 0.05232, 0.9184, 0.0478, 0.918, 0.04747, 0.905, 0.241, 0.8116, 0.2407, 0.8341, 0.2362, 0.8341, 0.2365, 0.8118, 0.2407, 0.8341, 0.2407, 0.8611, 0.2362, 0.861, 0.2362, 0.8341, 0.2407, 0.8611, 0.241, 0.8837, 0.2365, 0.8835, 0.2362, 0.861, 0.1467, 0.8114, 0.1464, 0.8247, 0.1419, 0.825, 0.1422, 0.8118, 0.1464, 0.8247, 0.1463, 0.8494, 0.1417, 0.8495, 0.1419, 0.825, 0.1463, 0.8494, 0.1463, 0.8791, 0.1418, 0.8791, 0.1417, 0.8495, 0.1463, 0.8791, 0.1464, 0.9125, 0.1419, 0.9126, 0.1418, 0.8791, 0.1464, 0.9125, 0.1464, 0.9213, 0.1419, 0.9213, 0.1419, 0.9126, 0.0563, 0.818, 0.05623, 0.8513, 0.05191, 0.8512, 0.05199, 0.8179, 0.05623, 0.8513, 0.05617, 0.881, 0.05186, 0.8808, 0.05191, 0.8512, 0.05617, 0.881, 0.05631, 0.9059, 0.05199, 0.9052, 0.05186, 0.8808, 0.05631, 0.9059, 0.05666, 0.9196, 0.05232, 0.9184, 0.05199, 0.9052, 0.2453, 0.8109, 0.245, 0.8339, 0.2407, 0.8341, 0.241, 0.8116, 0.245, 0.8339, 0.245, 0.8612, 0.2407, 0.8611, 0.2407, 0.8341, 0.245, 0.8612, 0.2453, 0.8843, 0.241, 0.8837, 0.2407, 0.8611, 0.151, 0.8102, 0.1507, 0.8241, 0.1464, 0.8247, 0.1467, 0.8114, 0.1507, 0.8241, 0.1506, 0.8491, 0.1463, 0.8494, 0.1464, 0.8247, 0.1506, 0.8491, 0.1506, 0.879, 0.1463, 0.8791, 0.1463, 0.8494, 0.1506, 0.879, 0.1507, 0.9124, 0.1464, 0.9125, 0.1463, 0.8791, 0.1507, 0.9124, 0.1507, 0.9212, 0.1464, 0.9213, 0.1464, 0.9125, 0.06026, 0.8181, 0.06018, 0.8514, 0.05623, 0.8513, 0.0563, 0.818, 0.06018, 0.8514, 0.06013, 0.8814, 0.05617, 0.881, 0.05623, 0.8513, 0.06013, 0.8814, 0.06026, 0.9069, 0.05631, 0.9059, 0.05617, 0.881, 0.06026, 0.9069, 0.06064, 0.9215, 0.05666, 0.9196, 0.05631, 0.9059, 0.2492, 0.8098, 0.2489, 0.8335, 0.245, 0.8339, 0.2453, 0.8109, 0.2489, 0.8335, 0.2489, 0.8614, 0.245, 0.8612, 0.245, 0.8339, 0.2489, 0.8614, 0.2492, 0.8854, 0.2453, 0.8843, 0.245, 0.8612, 0.155, 0.8083, 0.1547, 0.8231, 0.1507, 0.8241, 0.151, 0.8102, 0.1547, 0.8231, 0.1545, 0.8488, 0.1506, 0.8491, 0.1507, 0.8241, 0.1545, 0.8488, 0.1546, 0.8789, 0.1506, 0.879, 0.1506, 0.8491, 0.1546, 0.8789, 0.1547, 0.9122, 0.1507, 0.9124, 0.1506, 0.879, 0.1547, 0.9122, 0.1547, 0.9212, 0.1507, 0.9212, 0.1507, 0.9124, 0.06369, 0.8183, 0.06362, 0.8515, 0.06018, 0.8514, 0.06026, 0.8181, 0.06362, 0.8515, 0.06356, 0.8819, 0.06013, 0.8814, 0.06018, 0.8514, 0.06356, 0.8819, 0.0637, 0.9082, 0.06026, 0.9069, 0.06013, 0.8814, 0.3842, 0.4831, 0.3681, 0.4681, 0.3706, 0.4666, 0.3855, 0.4804, 0.2527, 0.8083, 0.2523, 0.8331, 0.2489, 0.8335, 0.2492, 0.8098, 0.2523, 0.8331, 0.2523, 0.8617, 0.2489, 0.8614, 0.2489, 0.8335, 0.2523, 0.8617, 0.2527, 0.8868, 0.2492, 0.8854, 0.2489, 0.8614, 0.3683, 0.3896, 0.3847, 0.3747, 0.3859, 0.3774, 0.3708, 0.391, 0.1581, 0.8218, 0.158, 0.8483, 0.1545, 0.8488, 0.1547, 0.8231, 0.158, 0.8483, 0.158, 0.8788, 0.1546, 0.8789, 0.1545, 0.8488, 0.158, 0.8788, 0.1581, 0.912, 0.1547, 0.9122, 0.1546, 0.8789, 0.1581, 0.912, 0.1581, 0.9211, 0.1566, 0.9211, 0.1547, 0.9212, 0.1547, 0.9122, 0.4732, 0.4953, 0.4405, 0.4946, 0.4405, 0.4911, 0.4733, 0.4917, 0.4405, 0.4946, 0.41, 0.4937, 0.4105, 0.4902, 0.4405, 0.4911, 0.41, 0.4937, 0.3827, 0.4863, 0.3842, 0.4831, 0.4105, 0.4902, 0.3827, 0.4863, 0.365, 0.4698, 0.3681, 0.4681, 0.3842, 0.4831, 0.365, 0.4698, 0.3576, 0.4434, 0.3611, 0.443, 0.3681, 0.4681, 0.3576, 0.4434, 0.3576, 0.414, 0.3611, 0.4144, 0.3611, 0.443, 0.3576, 0.414, 0.3653, 0.3878, 0.3683, 0.3896, 0.3611, 0.4144, 0.3653, 0.3878, 0.3832, 0.3715, 0.3847, 0.3747, 0.3683, 0.3896, 0.3832, 0.3715, 0.4106, 0.3642, 0.411, 0.3678, 0.3847, 0.3747, 0.4106, 0.3642, 0.4412, 0.3634, 0.4413, 0.3669, 0.411, 0.3678, 0.4412, 0.3634, 0.474, 0.3626, 0.4741, 0.3661, 0.4413, 0.3669, 0.474, 0.3626, 0.483, 0.3621, 0.483, 0.3657, 0.4741, 0.3661, 0.4731, 0.4994, 0.4405, 0.4987, 0.4405, 0.4946, 0.4732, 0.4953, 0.4405, 0.4987, 0.4094, 0.4978, 0.41, 0.4937, 0.4405, 0.4946, 0.4094, 0.4978, 0.3809, 0.4899, 0.3827, 0.4863, 0.41, 0.4937, 0.3809, 0.4899, 0.3615, 0.4718, 0.365, 0.4698, 0.3827, 0.4863, 0.3615, 0.4718, 0.3536, 0.4439, 0.3576, 0.4434, 0.365, 0.4698, 0.3536, 0.4439, 0.3536, 0.4135, 0.3576, 0.414, 0.3576, 0.4434, 0.3536, 0.4135, 0.3618, 0.3857, 0.3653, 0.3878, 0.3576, 0.414, 0.3618, 0.3857, 0.3815, 0.3678, 0.3832, 0.3715, 0.3653, 0.3878, 0.3815, 0.3678, 0.41, 0.3602, 0.4106, 0.3642, 0.3832, 0.3715, 0.41, 0.3602, 0.4412, 0.3593, 0.4412, 0.3634, 0.4106, 0.3642, 0.4412, 0.3593, 0.4738, 0.3585, 0.474, 0.3626, 0.4412, 0.3634, 0.4738, 0.3585, 0.483, 0.358, 0.483, 0.3621, 0.474, 0.3626, 0.4729, 0.5038, 0.4405, 0.5031, 0.4405, 0.4987, 0.4731, 0.4994, 0.4405, 0.5031, 0.4088, 0.5021, 0.4094, 0.4978, 0.4405, 0.4987, 0.4088, 0.5021, 0.379, 0.4939, 0.3809, 0.4899, 0.4094, 0.4978, 0.379, 0.4939, 0.3577, 0.474, 0.3615, 0.4718, 0.3809, 0.4899, 0.3577, 0.474, 0.3492, 0.4445, 0.3536, 0.4439, 0.3615, 0.4718, 0.3492, 0.4445, 0.3493, 0.4129, 0.3536, 0.4135, 0.3536, 0.4439, 0.3493, 0.4129, 0.358, 0.3835, 0.3618, 0.3857, 0.3536, 0.4135, 0.358, 0.3835, 0.3796, 0.3638, 0.3815, 0.3678, 0.3618, 0.3857, 0.3796, 0.3638, 0.4094, 0.3558, 0.41, 0.3602, 0.3815, 0.3678, 0.4094, 0.3558, 0.4412, 0.3549, 0.4412, 0.3593, 0.41, 0.3602, 0.4412, 0.3549, 0.4736, 0.3541, 0.4738, 0.3585, 0.4412, 0.3593, 0.4736, 0.3541, 0.483, 0.3536, 0.483, 0.358, 0.4738, 0.3585, 0.4728, 0.5084, 0.4404, 0.5077, 0.4405, 0.5031, 0.4729, 0.5038, 0.4404, 0.5077, 0.4081, 0.5067, 0.4088, 0.5021, 0.4405, 0.5031, 0.4081, 0.5067, 0.3771, 0.498, 0.379, 0.4939, 0.4088, 0.5021, 0.3771, 0.498, 0.3538, 0.4762, 0.3577, 0.474, 0.379, 0.4939, 0.3538, 0.4762, 0.3447, 0.445, 0.3492, 0.4445, 0.3577, 0.474, 0.3447, 0.445, 0.3448, 0.4124, 0.3493, 0.4129, 0.3492, 0.4445, 0.3448, 0.4124, 0.3541, 0.3812, 0.358, 0.3835, 0.3493, 0.4129, 0.3541, 0.3812, 0.3777, 0.3597, 0.3796, 0.3638, 0.358, 0.3835, 0.3777, 0.3597, 0.4088, 0.3513, 0.4094, 0.3558, 0.3796, 0.3638, 0.4088, 0.3513, 0.4411, 0.3503, 0.4412, 0.3549, 0.4094, 0.3558, 0.4411, 0.3503, 0.4735, 0.3495, 0.4736, 0.3541, 0.4412, 0.3549, 0.4735, 0.3495, 0.483, 0.349, 0.483, 0.3536, 0.4736, 0.3541, 0.4726, 0.5129, 0.4404, 0.5123, 0.4404, 0.5077, 0.4728, 0.5084, 0.4404, 0.5123, 0.4075, 0.5112, 0.4081, 0.5067, 0.4404, 0.5077, 0.4075, 0.5112, 0.3751, 0.5022, 0.3771, 0.498, 0.4081, 0.5067, 0.3751, 0.5022, 0.3498, 0.4784, 0.3538, 0.4762, 0.3771, 0.498, 0.3498, 0.4784, 0.3402, 0.4455, 0.3447, 0.445, 0.3538, 0.4762, 0.3402, 0.4455, 0.3403, 0.4118, 0.3448, 0.4124, 0.3447, 0.445, 0.3403, 0.4118, 0.3502, 0.379, 0.3541, 0.3812, 0.3448, 0.4124, 0.3502, 0.379, 0.3758, 0.3555, 0.3777, 0.3597, 0.3541, 0.3812, 0.3758, 0.3555, 0.4082, 0.3467, 0.4088, 0.3513, 0.3777, 0.3597, 0.4082, 0.3467, 0.4411, 0.3457, 0.4411, 0.3503, 0.4088, 0.3513, 0.4411, 0.3457, 0.4733, 0.3449, 0.4735, 0.3495, 0.4411, 0.3503, 0.4733, 0.3449, 0.483, 0.3444, 0.483, 0.349, 0.4735, 0.3495, 0.4725, 0.5174, 0.4404, 0.5167, 0.4404, 0.5123, 0.4726, 0.5129, 0.4404, 0.5167, 0.4069, 0.5156, 0.4075, 0.5112, 0.4404, 0.5123, 0.4069, 0.5156, 0.3732, 0.5061, 0.3751, 0.5022, 0.4075, 0.5112, 0.3732, 0.5061, 0.346, 0.4806, 0.3498, 0.4784, 0.3751, 0.5022, 0.346, 0.4806, 0.3359, 0.4461, 0.3402, 0.4455, 0.3498, 0.4784, 0.3359, 0.4461, 0.336, 0.4112, 0.3403, 0.4118, 0.3402, 0.4455, 0.336, 0.4112, 0.3464, 0.3767, 0.3502, 0.379, 0.3403, 0.4118, 0.3464, 0.3767, 0.3739, 0.3515, 0.3758, 0.3555, 0.3502, 0.379, 0.3739, 0.3515, 0.4076, 0.3424, 0.4082, 0.3467, 0.3758, 0.3555, 0.4076, 0.3424, 0.441, 0.3413, 0.4411, 0.3457, 0.4082, 0.3467, 0.441, 0.3413, 0.4731, 0.3405, 0.4733, 0.3449, 0.4411, 0.3457, 0.4731, 0.3405, 0.483, 0.34, 0.483, 0.3444, 0.4733, 0.3449, 0.4723, 0.5214, 0.4404, 0.5208, 0.4404, 0.5167, 0.4725, 0.5174, 0.4404, 0.5208, 0.4063, 0.5196, 0.4069, 0.5156, 0.4404, 0.5167, 0.4063, 0.5196, 0.3715, 0.5098, 0.3732, 0.5061, 0.4069, 0.5156, 0.3715, 0.5098, 0.3425, 0.4826, 0.346, 0.4806, 0.3732, 0.5061, 0.3425, 0.4826, 0.3319, 0.4466, 0.3359, 0.4461, 0.346, 0.4806, 0.3319, 0.4466, 0.332, 0.4107, 0.336, 0.4112, 0.3359, 0.4461, 0.332, 0.4107, 0.3429, 0.3747, 0.3464, 0.3767, 0.336, 0.4112, 0.3429, 0.3747, 0.3722, 0.3479, 0.3739, 0.3515, 0.3464, 0.3767, 0.3722, 0.3479, 0.4071, 0.3383, 0.4076, 0.3424, 0.3739, 0.3515, 0.4071, 0.3383, 0.441, 0.3372, 0.441, 0.3413, 0.4076, 0.3424, 0.441, 0.3372, 0.4729, 0.3364, 0.4731, 0.3405, 0.441, 0.3413, 0.4729, 0.3364, 0.483, 0.3359, 0.483, 0.34, 0.4731, 0.3405, 0.4722, 0.525, 0.4403, 0.5243, 0.4404, 0.5208, 0.4723, 0.5214, 0.4403, 0.5243, 0.4058, 0.5231, 0.4063, 0.5196, 0.4404, 0.5208, 0.4058, 0.5231, 0.3699, 0.513, 0.3715, 0.5098, 0.4063, 0.5196, 0.3699, 0.513, 0.3394, 0.4843, 0.3425, 0.4826, 0.3715, 0.5098, 0.3394, 0.4843, 0.3284, 0.447, 0.3319, 0.4466, 0.3425, 0.4826, 0.3284, 0.447, 0.3285, 0.4103, 0.332, 0.4107, 0.3319, 0.4466, 0.3285, 0.4103, 0.3399, 0.3729, 0.3429, 0.3747, 0.332, 0.4107, 0.3399, 0.3729, 0.3707, 0.3446, 0.3722, 0.3479, 0.3429, 0.3747, 0.3707, 0.3446, 0.4066, 0.3348, 0.4071, 0.3383, 0.3722, 0.3479, 0.4066, 0.3348, 0.441, 0.3337, 0.441, 0.3372, 0.4071, 0.3383, 0.441, 0.3337, 0.4728, 0.3329, 0.4729, 0.3364, 0.441, 0.3372, 0.4728, 0.3329, 0.483, 0.3323, 0.483, 0.3359, 0.4729, 0.3364, 0.8084, 0.04222, 0.8083, 0.07438, 0.8048, 0.07444, 0.8049, 0.04219, 0.8083, 0.07438, 0.8082, 0.1097, 0.8048, 0.1094, 0.8048, 0.07444, 0.8082, 0.1097, 0.8084, 0.1472, 0.8049, 0.146, 0.8048, 0.1094, 0.3687, 0.5157, 0.3369, 0.4858, 0.3394, 0.4843, 0.3699, 0.513, 0.8711, 0.3343, 0.8704, 0.3727, 0.8671, 0.3731, 0.8677, 0.3357, 0.8704, 0.3727, 0.8704, 0.4101, 0.8671, 0.4097, 0.8671, 0.3731, 0.8704, 0.4101, 0.8711, 0.4486, 0.8677, 0.4471, 0.8671, 0.4097, 0.3374, 0.3715, 0.3695, 0.342, 0.3707, 0.3446, 0.3399, 0.3729, 0.8574, 0.6797, 0.8573, 0.7172, 0.8538, 0.7175, 0.854, 0.6809, 0.8573, 0.7172, 0.8573, 0.7524, 0.8539, 0.7523, 0.8538, 0.7175, 0.8573, 0.7524, 0.8574, 0.7845, 0.854, 0.7845, 0.8539, 0.7523, 0.8574, 0.7845, 0.8574, 0.795, 0.854, 0.7949, 0.854, 0.7845, 0.8123, 0.04225, 0.8122, 0.07434, 0.8083, 0.07438, 0.8084, 0.04222, 0.8122, 0.07434, 0.8121, 0.11, 0.8082, 0.1097, 0.8083, 0.07438, 0.8121, 0.11, 0.8123, 0.1481, 0.8084, 0.1472, 0.8082, 0.1097, 0.8123, 0.1481, 0.8131, 0.182, 0.8092, 0.1802, 0.8084, 0.1472, 0.875, 0.3332, 0.8743, 0.3724, 0.8704, 0.3727, 0.8711, 0.3343, 0.8743, 0.3724, 0.8743, 0.4104, 0.8704, 0.4101, 0.8704, 0.3727, 0.8743, 0.4104, 0.875, 0.4497, 0.8711, 0.4486, 0.8704, 0.4101, 0.8622, 0.6446, 0.8614, 0.6789, 0.8574, 0.6797, 0.8582, 0.6464, 0.8614, 0.6789, 0.8612, 0.7169, 0.8573, 0.7172, 0.8574, 0.6797, 0.8612, 0.7169, 0.8613, 0.7524, 0.8573, 0.7524, 0.8573, 0.7172, 0.8613, 0.7524, 0.8614, 0.7844, 0.8574, 0.7845, 0.8573, 0.7524, 0.8614, 0.7844, 0.8614, 0.795, 0.8574, 0.795, 0.8574, 0.7845, 0.8166, 0.04227, 0.8165, 0.07433, 0.8122, 0.07434, 0.8123, 0.04225, 0.8165, 0.07433, 0.8165, 0.1102, 0.8121, 0.11, 0.8122, 0.07434, 0.8165, 0.1102, 0.8167, 0.1487, 0.8123, 0.1481, 0.8121, 0.11, 0.8167, 0.1487, 0.8175, 0.1832, 0.8131, 0.182, 0.8123, 0.1481, 0.8793, 0.3326, 0.8786, 0.3723, 0.8743, 0.3724, 0.875, 0.3332, 0.8786, 0.3723, 0.8786, 0.4105, 0.8743, 0.4104, 0.8743, 0.3724, 0.8786, 0.4105, 0.8793, 0.4503, 0.875, 0.4497, 0.8743, 0.4104, 0.8665, 0.6434, 0.8657, 0.6783, 0.8614, 0.6789, 0.8622, 0.6446, 0.8657, 0.6783, 0.8655, 0.7168, 0.8612, 0.7169, 0.8614, 0.6789, 0.8655, 0.7168, 0.8656, 0.7524, 0.8613, 0.7524, 0.8612, 0.7169, 0.8656, 0.7524, 0.8657, 0.7844, 0.8614, 0.7844, 0.8613, 0.7524, 0.8657, 0.7844, 0.8657, 0.795, 0.8614, 0.795, 0.8614, 0.7844, 0.8211, 0.04228, 0.8211, 0.07433, 0.8165, 0.07433, 0.8166, 0.04227, 0.8211, 0.07433, 0.821, 0.1102, 0.8165, 0.1102, 0.8165, 0.07433, 0.821, 0.1102, 0.8212, 0.1488, 0.8167, 0.1487, 0.8165, 0.1102, 0.8212, 0.1488, 0.822, 0.1836, 0.8175, 0.1832, 0.8167, 0.1487, 0.8838, 0.3323, 0.8831, 0.3722, 0.8786, 0.3723, 0.8793, 0.3326, 0.8831, 0.3722, 0.8831, 0.4106, 0.8786, 0.4105, 0.8786, 0.3723, 0.8831, 0.4106, 0.8838, 0.4506, 0.8793, 0.4503, 0.8786, 0.4105, 0.8711, 0.643, 0.8702, 0.6781, 0.8657, 0.6783, 0.8665, 0.6434, 0.8702, 0.6781, 0.87, 0.7167, 0.8655, 0.7168, 0.8657, 0.6783, 0.87, 0.7167, 0.8701, 0.7524, 0.8656, 0.7524, 0.8655, 0.7168, 0.8701, 0.7524, 0.8702, 0.7844, 0.8657, 0.7844, 0.8656, 0.7524, 0.8702, 0.7844, 0.8702, 0.795, 0.8657, 0.795, 0.8657, 0.7844, 0.8257, 0.04229, 0.8256, 0.07435, 0.8211, 0.07433, 0.8211, 0.04228, 0.8256, 0.07435, 0.8255, 0.1102, 0.821, 0.1102, 0.8211, 0.07433, 0.8255, 0.1102, 0.8257, 0.1487, 0.8212, 0.1488, 0.821, 0.1102, 0.8257, 0.1487, 0.8265, 0.1832, 0.822, 0.1836, 0.8212, 0.1488, 0.8883, 0.3326, 0.8877, 0.3723, 0.8831, 0.3722, 0.8838, 0.3323, 0.8877, 0.3723, 0.8877, 0.4105, 0.8831, 0.4106, 0.8831, 0.3722, 0.8877, 0.4105, 0.8883, 0.4503, 0.8838, 0.4506, 0.8831, 0.4106, 0.8756, 0.6434, 0.8748, 0.6783, 0.8702, 0.6781, 0.8711, 0.643, 0.8748, 0.6783, 0.8746, 0.7167, 0.87, 0.7167, 0.8702, 0.6781, 0.8746, 0.7167, 0.8747, 0.7524, 0.8701, 0.7524, 0.87, 0.7167, 0.8747, 0.7524, 0.8748, 0.7844, 0.8702, 0.7844, 0.8701, 0.7524, 0.8748, 0.7844, 0.8748, 0.795, 0.8702, 0.795, 0.8702, 0.7844, 0.8301, 0.04229, 0.83, 0.07439, 0.8256, 0.07435, 0.8257, 0.04229, 0.83, 0.07439, 0.8299, 0.11, 0.8255, 0.1102, 0.8256, 0.07435, 0.8299, 0.11, 0.8301, 0.1481, 0.8257, 0.1487, 0.8255, 0.1102, 0.8301, 0.1481, 0.8309, 0.1821, 0.8265, 0.1832, 0.8257, 0.1487, 0.8927, 0.3332, 0.8921, 0.3724, 0.8877, 0.3723, 0.8883, 0.3326, 0.8921, 0.3724, 0.8921, 0.4104, 0.8877, 0.4105, 0.8877, 0.3723, 0.8921, 0.4104, 0.8927, 0.4497, 0.8883, 0.4503, 0.8877, 0.4105, 0.88, 0.6445, 0.8792, 0.6788, 0.8748, 0.6783, 0.8756, 0.6434, 0.8792, 0.6788, 0.879, 0.7169, 0.8746, 0.7167, 0.8748, 0.6783, 0.879, 0.7169, 0.8791, 0.7523, 0.8747, 0.7524, 0.8746, 0.7167, 0.8791, 0.7523, 0.8792, 0.7844, 0.8748, 0.7844, 0.8747, 0.7524, 0.8792, 0.7844, 0.8792, 0.795, 0.8748, 0.795, 0.8748, 0.7844, 0.8342, 0.04229, 0.8341, 0.07445, 0.83, 0.07439, 0.8301, 0.04229, 0.8341, 0.07445, 0.834, 0.1098, 0.8299, 0.11, 0.83, 0.07439, 0.834, 0.1098, 0.8342, 0.1473, 0.8301, 0.1481, 0.8299, 0.11, 0.8342, 0.1473, 0.835, 0.1802, 0.8309, 0.1821, 0.8301, 0.1481, 0.8969, 0.3343, 0.8962, 0.3727, 0.8921, 0.3724, 0.8927, 0.3332, 0.8962, 0.3727, 0.8962, 0.4101, 0.8921, 0.4104, 0.8921, 0.3724, 0.8962, 0.4101, 0.8969, 0.4486, 0.8927, 0.4497, 0.8921, 0.4104, 0.884, 0.6464, 0.8833, 0.6797, 0.8792, 0.6788, 0.88, 0.6445, 0.8833, 0.6797, 0.8831, 0.7171, 0.879, 0.7169, 0.8792, 0.6788, 0.8831, 0.7171, 0.8832, 0.7523, 0.8791, 0.7523, 0.879, 0.7169, 0.8832, 0.7523, 0.8832, 0.7844, 0.8792, 0.7844, 0.8791, 0.7523, 0.8832, 0.7844, 0.8833, 0.7949, 0.8792, 0.795, 0.8792, 0.7844, 0.8378, 0.04228, 0.8377, 0.07452, 0.8341, 0.07445, 0.8342, 0.04229, 0.8377, 0.07452, 0.8376, 0.1095, 0.834, 0.1098, 0.8341, 0.07445, 0.8376, 0.1095, 0.8378, 0.1461, 0.8342, 0.1473, 0.834, 0.1098, 0.07222, 0.3542, 0.0417, 0.3829, 0.03917, 0.3815, 0.07096, 0.3516, 0.9005, 0.3357, 0.8999, 0.3731, 0.8962, 0.3727, 0.8969, 0.3343, 0.8999, 0.3731, 0.8999, 0.4097, 0.8962, 0.4101, 0.8962, 0.3727, 0.8999, 0.4097, 0.9005, 0.4471, 0.8969, 0.4486, 0.8962, 0.4101, 0.04214, 0.4943, 0.07299, 0.5226, 0.07176, 0.5253, 0.03964, 0.4958, 0.8869, 0.6808, 0.8867, 0.7174, 0.8831, 0.7171, 0.8833, 0.6797, 0.8867, 0.7174, 0.8868, 0.7522, 0.8832, 0.7523, 0.8831, 0.7171, 0.8868, 0.7522, 0.8868, 0.7844, 0.8832, 0.7844, 0.8832, 0.7523, 0.8868, 0.7844, 0.8869, 0.7948, 0.8833, 0.7949, 0.8832, 0.7844, 0.1746, 0.3458, 0.1427, 0.3465, 0.1426, 0.3429, 0.1745, 0.3423, 0.1427, 0.3465, 0.1086, 0.3476, 0.1081, 0.3441, 0.1426, 0.3429, 0.1086, 0.3476, 0.07375, 0.3574, 0.07222, 0.3542, 0.1081, 0.3441, 0.07375, 0.3574, 0.04477, 0.3847, 0.0417, 0.3829, 0.07222, 0.3542, 0.04477, 0.3847, 0.0342, 0.4207, 0.0307, 0.4203, 0.0417, 0.3829, 0.0342, 0.4207, 0.03429, 0.4565, 0.03079, 0.457, 0.0307, 0.4203, 0.03429, 0.4565, 0.0452, 0.4925, 0.04214, 0.4943, 0.03079, 0.457, 0.0452, 0.4925, 0.07449, 0.5194, 0.07299, 0.5226, 0.04214, 0.4943, 0.07449, 0.5194, 0.1094, 0.5289, 0.1089, 0.5324, 0.07299, 0.5226, 0.1094, 0.5289, 0.1433, 0.53, 0.1433, 0.5336, 0.1089, 0.5324, 0.1433, 0.53, 0.1752, 0.5308, 0.1751, 0.5344, 0.1433, 0.5336, 0.1752, 0.5308, 0.1853, 0.5313, 0.1853, 0.5349, 0.1751, 0.5344, 0.1748, 0.3499, 0.1427, 0.3505, 0.1427, 0.3465, 0.1746, 0.3458, 0.1427, 0.3505, 0.1092, 0.3517, 0.1086, 0.3476, 0.1427, 0.3465, 0.1092, 0.3517, 0.0755, 0.3611, 0.07375, 0.3574, 0.1086, 0.3476, 0.0755, 0.3611, 0.04828, 0.3866, 0.04477, 0.3847, 0.07375, 0.3574, 0.04828, 0.3866, 0.03819, 0.4212, 0.0342, 0.4207, 0.04477, 0.3847, 0.03819, 0.4212, 0.03827, 0.456, 0.03429, 0.4565, 0.0342, 0.4207, 0.03827, 0.456, 0.04868, 0.4905, 0.0452, 0.4925, 0.03429, 0.4565, 0.04868, 0.4905, 0.0762, 0.5157, 0.07449, 0.5194, 0.0452, 0.4925, 0.0762, 0.5157, 0.1099, 0.5249, 0.1094, 0.5289, 0.07449, 0.5194, 0.1099, 0.5249, 0.1433, 0.5259, 0.1433, 0.53, 0.1094, 0.5289, 0.1433, 0.5259, 0.1754, 0.5267, 0.1752, 0.5308, 0.1433, 0.53, 0.1754, 0.5267, 0.1853, 0.5273, 0.1853, 0.5313, 0.1752, 0.5308, 0.1749, 0.3543, 0.1427, 0.3549, 0.1427, 0.3505, 0.1748, 0.3499, 0.1427, 0.3549, 0.1098, 0.356, 0.1092, 0.3517, 0.1427, 0.3505, 0.1098, 0.356, 0.07739, 0.3651, 0.0755, 0.3611, 0.1092, 0.3517, 0.07739, 0.3651, 0.05208, 0.3888, 0.04828, 0.3866, 0.0755, 0.3611, 0.05208, 0.3888, 0.04252, 0.4217, 0.03819, 0.4212, 0.04828, 0.3866, 0.04252, 0.4217, 0.0426, 0.4555, 0.03827, 0.456, 0.03819, 0.4212, 0.0426, 0.4555, 0.05246, 0.4883, 0.04868, 0.4905, 0.03827, 0.456, 0.05246, 0.4883, 0.07805, 0.5117, 0.0762, 0.5157, 0.04868, 0.4905, 0.07805, 0.5117, 0.1105, 0.5205, 0.1099, 0.5249, 0.0762, 0.5157, 0.1105, 0.5205, 0.1434, 0.5215, 0.1433, 0.5259, 0.1099, 0.5249, 0.1434, 0.5215, 0.1756, 0.5223, 0.1754, 0.5267, 0.1433, 0.5259, 0.1756, 0.5223, 0.1853, 0.5228, 0.1853, 0.5273, 0.1754, 0.5267, 0.1751, 0.3589, 0.1427, 0.3595, 0.1427, 0.3549, 0.1749, 0.3543, 0.1427, 0.3595, 0.1104, 0.3606, 0.1098, 0.356, 0.1427, 0.3549, 0.1104, 0.3606, 0.07936, 0.3692, 0.07739, 0.3651, 0.1098, 0.356, 0.07936, 0.3692, 0.05604, 0.391, 0.05208, 0.3888, 0.07739, 0.3651, 0.05604, 0.391, 0.04702, 0.4222, 0.04252, 0.4217, 0.05208, 0.3888, 0.04702, 0.4222, 0.0471, 0.4549, 0.0426, 0.4555, 0.04252, 0.4217, 0.0471, 0.4549, 0.05638, 0.486, 0.05246, 0.4883, 0.0426, 0.4555, 0.05638, 0.486, 0.07998, 0.5075, 0.07805, 0.5117, 0.05246, 0.4883, 0.07998, 0.5075, 0.1111, 0.516, 0.1105, 0.5205, 0.07805, 0.5117, 0.1111, 0.516, 0.1434, 0.5169, 0.1434, 0.5215, 0.1105, 0.5205, 0.1434, 0.5169, 0.1757, 0.5177, 0.1756, 0.5223, 0.1434, 0.5215, 0.1757, 0.5177, 0.1853, 0.5182, 0.1853, 0.5228, 0.1756, 0.5223, 0.1752, 0.3635, 0.1427, 0.3641, 0.1427, 0.3595, 0.1751, 0.3589, 0.1427, 0.3641, 0.1111, 0.3651, 0.1104, 0.3606, 0.1427, 0.3595, 0.1111, 0.3651, 0.08134, 0.3733, 0.07936, 0.3692, 0.1104, 0.3606, 0.08134, 0.3733, 0.06, 0.3933, 0.05604, 0.391, 0.07936, 0.3692, 0.06, 0.3933, 0.05152, 0.4228, 0.04702, 0.4222, 0.05604, 0.391, 0.05152, 0.4228, 0.0516, 0.4543, 0.0471, 0.4549, 0.04702, 0.4222, 0.0516, 0.4543, 0.06031, 0.4837, 0.05638, 0.486, 0.0471, 0.4549, 0.06031, 0.4837, 0.0819, 0.5034, 0.07998, 0.5075, 0.05638, 0.486, 0.0819, 0.5034, 0.1117, 0.5114, 0.1111, 0.516, 0.07998, 0.5075, 0.1117, 0.5114, 0.1434, 0.5123, 0.1434, 0.5169, 0.1111, 0.516, 0.1434, 0.5123, 0.1759, 0.5131, 0.1757, 0.5177, 0.1434, 0.5169, 0.1759, 0.5131, 0.1853, 0.5136, 0.1853, 0.5182, 0.1757, 0.5177, 0.1754, 0.3679, 0.1428, 0.3685, 0.1427, 0.3641, 0.1752, 0.3635, 0.1428, 0.3685, 0.1117, 0.3695, 0.1111, 0.3651, 0.1427, 0.3641, 0.1117, 0.3695, 0.08323, 0.3773, 0.08134, 0.3733, 0.1111, 0.3651, 0.08323, 0.3773, 0.0638, 0.3954, 0.06, 0.3933, 0.08134, 0.3733, 0.0638, 0.3954, 0.05585, 0.4233, 0.05152, 0.4228, 0.06, 0.3933, 0.05585, 0.4233, 0.05593, 0.4538, 0.0516, 0.4543, 0.05152, 0.4228, 0.05593, 0.4538, 0.06409, 0.4815, 0.06031, 0.4837, 0.0516, 0.4543, 0.06409, 0.4815, 0.08376, 0.4994, 0.0819, 0.5034, 0.06031, 0.4837, 0.08376, 0.4994, 0.1123, 0.507, 0.1117, 0.5114, 0.0819, 0.5034, 0.1123, 0.507, 0.1435, 0.5079, 0.1434, 0.5123, 0.1117, 0.5114, 0.1435, 0.5079, 0.1761, 0.5087, 0.1759, 0.5131, 0.1434, 0.5123, 0.1761, 0.5087, 0.1853, 0.5092, 0.1853, 0.5136, 0.1759, 0.5131, 0.1755, 0.3719, 0.1428, 0.3726, 0.1428, 0.3685, 0.1754, 0.3679, 0.1428, 0.3726, 0.1123, 0.3735, 0.1117, 0.3695, 0.1428, 0.3685, 0.1123, 0.3735, 0.08498, 0.381, 0.08323, 0.3773, 0.1117, 0.3695, 0.08498, 0.381, 0.06731, 0.3974, 0.0638, 0.3954, 0.08323, 0.3773, 0.06731, 0.3974, 0.05984, 0.4238, 0.05585, 0.4233, 0.0638, 0.3954, 0.05984, 0.4238, 0.05992, 0.4533, 0.05593, 0.4538, 0.05585, 0.4233, 0.05992, 0.4533, 0.06757, 0.4795, 0.06409, 0.4815, 0.05593, 0.4538, 0.06757, 0.4795, 0.08546, 0.4957, 0.08376, 0.4994, 0.06409, 0.4815, 0.08546, 0.4957, 0.1129, 0.503, 0.1123, 0.507, 0.08376, 0.4994, 0.1129, 0.503, 0.1435, 0.5039, 0.1435, 0.5079, 0.1123, 0.507, 0.1435, 0.5039, 0.1763, 0.5047, 0.1761, 0.5087, 0.1435, 0.5079, 0.1763, 0.5047, 0.1853, 0.5052, 0.1853, 0.5092, 0.1761, 0.5087, 0.1756, 0.3755, 0.1428, 0.3762, 0.1428, 0.3726, 0.1755, 0.3719, 0.1428, 0.3762, 0.1127, 0.377, 0.1123, 0.3735, 0.1428, 0.3726, 0.1127, 0.377, 0.08651, 0.3842, 0.08498, 0.381, 0.1123, 0.3735, 0.08651, 0.3842, 0.07038, 0.3992, 0.06731, 0.3974, 0.08498, 0.381, 0.07038, 0.3992, 0.06334, 0.4242, 0.05984, 0.4238, 0.06731, 0.3974, 0.06334, 0.4242, 0.06341, 0.4528, 0.05992, 0.4533, 0.05984, 0.4238, 0.06341, 0.4528, 0.07062, 0.4777, 0.06757, 0.4795, 0.05992, 0.4533, 0.07062, 0.4777, 0.08696, 0.4925, 0.08546, 0.4957, 0.06757, 0.4795, 0.08696, 0.4925, 0.1133, 0.4995, 0.1129, 0.503, 0.08546, 0.4957, 0.1133, 0.4995, 0.1435, 0.5003, 0.1435, 0.5039, 0.1129, 0.503, 0.1435, 0.5003, 0.1764, 0.5011, 0.1763, 0.5047, 0.1435, 0.5039, 0.1764, 0.5011, 0.1853, 0.5016, 0.1853, 0.5052, 0.1763, 0.5047, 0.03444, 0.818, 0.03437, 0.8513, 0.03076, 0.8514, 0.03083, 0.8182, 0.03437, 0.8513, 0.03431, 0.8813, 0.0307, 0.8818, 0.03076, 0.8514, 0.03431, 0.8813, 0.03444, 0.9068, 0.03084, 0.9081, 0.0307, 0.8818, 0.08777, 0.3868, 0.0729, 0.4006, 0.07038, 0.3992, 0.08651, 0.3842, 0.2234, 0.8098, 0.2231, 0.8336, 0.2195, 0.8332, 0.2198, 0.8083, 0.2231, 0.8336, 0.2231, 0.8615, 0.2195, 0.8618, 0.2195, 0.8332, 0.2231, 0.8615, 0.2234, 0.8854, 0.2198, 0.8868, 0.2195, 0.8618, 0.07313, 0.4762, 0.08819, 0.4898, 0.08696, 0.4925, 0.07062, 0.4777, 0.1288, 0.8232, 0.1287, 0.8489, 0.1251, 0.8484, 0.1252, 0.8219, 0.1287, 0.8489, 0.1288, 0.879, 0.1252, 0.8789, 0.1251, 0.8484, 0.1288, 0.879, 0.1288, 0.9123, 0.1252, 0.9122, 0.1252, 0.8789, 0.1288, 0.9123, 0.1288, 0.9213, 0.1268, 0.9212, 0.1252, 0.9212, 0.1252, 0.9122, 0.03852, 0.8179, 0.03845, 0.8512, 0.03437, 0.8513, 0.03444, 0.818, 0.03845, 0.8512, 0.03839, 0.8809, 0.03431, 0.8813, 0.03437, 0.8513, 0.03839, 0.8809, 0.03852, 0.9058, 0.03444, 0.9068, 0.03431, 0.8813, 0.03852, 0.9058, 0.03887, 0.9195, 0.03482, 0.9214, 0.03444, 0.9068, 0.2275, 0.8109, 0.2272, 0.8339, 0.2231, 0.8336, 0.2234, 0.8098, 0.2272, 0.8339, 0.2272, 0.8612, 0.2231, 0.8615, 0.2231, 0.8336, 0.2272, 0.8612, 0.2275, 0.8843, 0.2234, 0.8854, 0.2231, 0.8615, 0.1333, 0.8103, 0.1329, 0.8242, 0.1288, 0.8232, 0.1292, 0.8084, 0.1329, 0.8242, 0.1328, 0.8492, 0.1287, 0.8489, 0.1288, 0.8232, 0.1328, 0.8492, 0.1329, 0.8791, 0.1288, 0.879, 0.1287, 0.8489, 0.1329, 0.8791, 0.1329, 0.9125, 0.1288, 0.9123, 0.1288, 0.879, 0.1329, 0.9125, 0.1329, 0.9213, 0.1288, 0.9213, 0.1288, 0.9123, 0.04292, 0.8178, 0.04285, 0.8512, 0.03845, 0.8512, 0.03852, 0.8179, 0.04285, 0.8512, 0.04279, 0.8807, 0.03839, 0.8809, 0.03845, 0.8512, 0.04279, 0.8807, 0.04292, 0.9052, 0.03852, 0.9058, 0.03839, 0.8809, 0.04292, 0.9052, 0.04325, 0.9184, 0.03887, 0.9195, 0.03852, 0.9058, 0.2319, 0.8116, 0.2317, 0.8341, 0.2272, 0.8339, 0.2275, 0.8109, 0.2317, 0.8341, 0.2317, 0.8611, 0.2272, 0.8612, 0.2272, 0.8339, 0.2317, 0.8611, 0.2319, 0.8837, 0.2275, 0.8843, 0.2272, 0.8612, 0.1376, 0.8114, 0.1373, 0.8248, 0.1329, 0.8242, 0.1333, 0.8103, 0.1373, 0.8248, 0.1372, 0.8494, 0.1328, 0.8492, 0.1329, 0.8242, 0.1372, 0.8494, 0.1372, 0.8791, 0.1329, 0.8791, 0.1328, 0.8492, 0.1372, 0.8791, 0.1373, 0.9125, 0.1329, 0.9125, 0.1329, 0.8791, 0.1373, 0.9125, 0.1373, 0.9213, 0.1329, 0.9213, 0.1329, 0.9125, 0.04747, 0.8178, 0.04739, 0.8512, 0.04285, 0.8512, 0.04292, 0.8178, 0.04739, 0.8512, 0.04734, 0.8807, 0.04279, 0.8807, 0.04285, 0.8512, 0.04734, 0.8807, 0.04747, 0.905, 0.04292, 0.9052, 0.04279, 0.8807, 0.04747, 0.905, 0.0478, 0.918, 0.04325, 0.9184, 0.04292, 0.9052, 0.2365, 0.8118, 0.2362, 0.8341, 0.2317, 0.8341, 0.2319, 0.8116, 0.2362, 0.8341, 0.2362, 0.861, 0.2317, 0.8611, 0.2317, 0.8341, 0.2362, 0.861, 0.2365, 0.8835, 0.2319, 0.8837, 0.2317, 0.8611, 0.1422, 0.8118, 0.1419, 0.825, 0.1373, 0.8248, 0.1376, 0.8114, 0.1419, 0.825, 0.1417, 0.8495, 0.1372, 0.8494, 0.1373, 0.8248, 0.1417, 0.8495, 0.1418, 0.8791, 0.1372, 0.8791, 0.1372, 0.8494, 0.1418, 0.8791, 0.1419, 0.9126, 0.1373, 0.9125, 0.1372, 0.8791, 0.1419, 0.9126, 0.1419, 0.9213, 0.1373, 0.9213, 0.1373, 0.9125, 0.7783, 0.746, 0.7742, 0.7472, 0.7699, 0.7475, 0.7656, 0.747, 0.7615, 0.7456, 0.7577, 0.7434, 0.7544, 0.7406, 0.7517, 0.7371, 0.7498, 0.7332, 0.7486, 0.729, 0.7483, 0.7246, 0.7488, 0.7203, 0.7237, 0.66, 0.7282, 0.6558, 0.734, 0.6519, 0.7408, 0.6486, 0.7484, 0.646, 0.7564, 0.6441, 0.7645, 0.6431, 0.7725, 0.643, 0.78, 0.6438, 0.7867, 0.6454, 0.7924, 0.6478, 0.789, 0.7132, 0.7909, 0.7171, 0.7921, 0.7213, 0.7924, 0.7257, 0.7919, 0.73, 0.7906, 0.7342, 0.7884, 0.738, 0.7856, 0.7413, 0.7822, 0.744, 0.5267, 0.8563, 0.527, 0.8432, 0.5312, 0.8437, 0.531, 0.8566, 0.08422, 0.6044, 0.07164, 0.6096, 0.06947, 0.6055, 0.08288, 0.5999, 0.07164, 0.6096, 0.06033, 0.6173, 0.05741, 0.6137, 0.06947, 0.6055, 0.06033, 0.6173, 0.05071, 0.627, 0.04715, 0.6241, 0.05741, 0.6137, 0.05071, 0.627, 0.04315, 0.6385, 0.03908, 0.6363, 0.04715, 0.6241, 0.04315, 0.6385, 0.03794, 0.6512, 0.03353, 0.6498, 0.03908, 0.6363, 0.03794, 0.6512, 0.03529, 0.6647, 0.0307, 0.6642, 0.03353, 0.6498, 0.03529, 0.6647, 0.03529, 0.6785, 0.0307, 0.6789, 0.0307, 0.6642, 0.03529, 0.6785, 0.03794, 0.692, 0.03353, 0.6933, 0.0307, 0.6789, 0.03794, 0.692, 0.04315, 0.7047, 0.03908, 0.7069, 0.03353, 0.6933, 0.04315, 0.7047, 0.05071, 0.7161, 0.04714, 0.7191, 0.03908, 0.7069, 0.05071, 0.7161, 0.06033, 0.7259, 0.05741, 0.7295, 0.04714, 0.7191, 0.06033, 0.7259, 0.07164, 0.7335, 0.06947, 0.7376, 0.05741, 0.7295, 0.07164, 0.7335, 0.08422, 0.7388, 0.08288, 0.7433, 0.06947, 0.7376, 0.08422, 0.7388, 0.09756, 0.7415, 0.09711, 0.7461, 0.08288, 0.7433, 0.09756, 0.7415, 0.1112, 0.7415, 0.1116, 0.7461, 0.09711, 0.7461, 0.1112, 0.7415, 0.1245, 0.7388, 0.1259, 0.7433, 0.1116, 0.7461, 0.1245, 0.7388, 0.1371, 0.7335, 0.1393, 0.7376, 0.1259, 0.7433, 0.1371, 0.7335, 0.1484, 0.7259, 0.1513, 0.7295, 0.1393, 0.7376, 0.1484, 0.7259, 0.158, 0.7161, 0.1616, 0.7191, 0.1513, 0.7295, 0.158, 0.7161, 0.1656, 0.7047, 0.1696, 0.7069, 0.1616, 0.7191, 0.1656, 0.7047, 0.1708, 0.692, 0.1752, 0.6933, 0.1696, 0.7069, 0.1708, 0.692, 0.1734, 0.6785, 0.178, 0.6789, 0.1752, 0.6933, 0.1734, 0.6785, 0.1734, 0.6647, 0.178, 0.6642, 0.178, 0.6789, 0.1734, 0.6647, 0.1708, 0.6512, 0.1752, 0.6498, 0.178, 0.6642, 0.1708, 0.6512, 0.1656, 0.6385, 0.1696, 0.6363, 0.1752, 0.6498, 0.1656, 0.6385, 0.158, 0.627, 0.1616, 0.6241, 0.1696, 0.6363, 0.158, 0.627, 0.1484, 0.6173, 0.1513, 0.6137, 0.1616, 0.6241, 0.1484, 0.6173, 0.1371, 0.6096, 0.1393, 0.6055, 0.1513, 0.6137, 0.1371, 0.6096, 0.1245, 0.6044, 0.1259, 0.5999, 0.1393, 0.6055, 0.1245, 0.6044, 0.1112, 0.6017, 0.1116, 0.597, 0.1259, 0.5999, 0.1112, 0.6017, 0.09756, 0.6017, 0.09711, 0.597, 0.1116, 0.597, 0.09756, 0.6017, 0.08422, 0.6044, 0.08288, 0.5999, 0.09711, 0.597, 0.5344, 0.7221, 0.5293, 0.7097, 0.5267, 0.6964, 0.5267, 0.6829, 0.5293, 0.6696, 0.5344, 0.6571, 0.5418, 0.6459, 0.5512, 0.6364, 0.5624, 0.6288, 0.5747, 0.6237, 0.5878, 0.621, 0.6011, 0.621, 0.6142, 0.6237, 0.6266, 0.6288, 0.6207, 0.6447, 0.5646, 0.6772, 0.5603, 0.6772, 0.5561, 0.6781, 0.5521, 0.6798, 0.5485, 0.6822, 0.5454, 0.6853, 0.543, 0.6889, 0.5413, 0.693, 0.5405, 0.6973, 0.5405, 0.7017, 0.5413, 0.706, 0.543, 0.71, 0.5454, 0.7136, 0.5485, 0.7167, 0.5521, 0.7192, 0.5561, 0.7208, 0.5603, 0.7217, 0.5646, 0.7217, 0.5689, 0.7208, 0.5729, 0.7192, 0.5765, 0.7167, 0.641, 0.7123, 0.6545, 0.7221, 0.6471, 0.7334, 0.6377, 0.7429, 0.6266, 0.7504, 0.6142, 0.7556, 0.6011, 0.7583, 0.5878, 0.7583, 0.5747, 0.7556, 0.5624, 0.7504, 0.5512, 0.7429, 0.5418, 0.7334, 0.5936, 0.8966, 0.5935, 0.8833, 0.5977, 0.8831, 0.5979, 0.8961, 0.5939, 0.8308, 0.5943, 0.8204, 0.5986, 0.8213, 0.5982, 0.8316, 0.5267, 0.87, 0.5267, 0.8563, 0.531, 0.8566, 0.5309, 0.87, 0.5939, 0.9089, 0.5936, 0.8966, 0.5979, 0.8961, 0.5982, 0.9081, 0.5936, 0.8428, 0.5939, 0.8308, 0.5982, 0.8316, 0.5979, 0.8433, 0.5267, 0.8837, 0.5267, 0.87, 0.5309, 0.87, 0.531, 0.8835, 0.5943, 0.9197, 0.5939, 0.9089, 0.5982, 0.9081, 0.5986, 0.9188, 0.5935, 0.8559, 0.5936, 0.8428, 0.5979, 0.8433, 0.5977, 0.8562, 0.527, 0.8969, 0.5267, 0.8837, 0.531, 0.8835, 0.5312, 0.8964, 0.8542, 0.8676, 0.8544, 0.8572, 0.8587, 0.8581, 0.8584, 0.8683, 0.5934, 0.8696, 0.5935, 0.8559, 0.5977, 0.8562, 0.5977, 0.8696, 0.5273, 0.9091, 0.527, 0.8969, 0.5312, 0.8964, 0.5316, 0.9084, 0.854, 0.8795, 0.8542, 0.8676, 0.8584, 0.8683, 0.8582, 0.8801, 0.5278, 0.9197, 0.5273, 0.9091, 0.5316, 0.9084, 0.532, 0.9188, 0.8539, 0.8926, 0.854, 0.8795, 0.8582, 0.8801, 0.8581, 0.8929, 0.9204, 0.8681, 0.9207, 0.8572, 0.9249, 0.8581, 0.9247, 0.8688, 0.8538, 0.9063, 0.8539, 0.8926, 0.8581, 0.8929, 0.8581, 0.9063, 0.9202, 0.8804, 0.9204, 0.8681, 0.9247, 0.8688, 0.9245, 0.8808, 0.8539, 0.92, 0.8538, 0.9063, 0.8581, 0.9063, 0.8581, 0.9198, 0.9201, 0.8937, 0.9202, 0.8804, 0.9245, 0.8808, 0.9244, 0.8939, 0.854, 0.9333, 0.8539, 0.92, 0.8581, 0.9198, 0.8582, 0.9328, 0.9201, 0.9074, 0.9201, 0.8937, 0.9244, 0.8939, 0.9243, 0.9074, 0.8542, 0.9456, 0.854, 0.9333, 0.8582, 0.9328, 0.8584, 0.9449, 0.9201, 0.9211, 0.9201, 0.9074, 0.9243, 0.9074, 0.9244, 0.9208, 0.8544, 0.9565, 0.8542, 0.9456, 0.8584, 0.9449, 0.8587, 0.9556, 0.9202, 0.9341, 0.9201, 0.9211, 0.9244, 0.9208, 0.9245, 0.9336, 0.5273, 0.831, 0.5278, 0.8204, 0.532, 0.8213, 0.5316, 0.8317, 0.9204, 0.9461, 0.9202, 0.9341, 0.9245, 0.9336, 0.9247, 0.9453, 0.527, 0.8432, 0.5273, 0.831, 0.5316, 0.8317, 0.5312, 0.8437, 0.5935, 0.8833, 0.5934, 0.8696, 0.5977, 0.8696, 0.5977, 0.8831, 0.9207, 0.9565, 0.9204, 0.9461, 0.9247, 0.9453, 0.9249, 0.9555, 0.3349, 0.7122, 0.3692, 0.7122, 0.3694, 0.8313, 0.3351, 0.8313, 0.6007, 0.3834, 0.5444, 0.3835, 0.5648, 0.3326, 0.6007, 0.3326, 0.4463, 0.03107, 0.4463, 0.07496, 0.4317, 0.07645, 0.4177, 0.08087, 0.4049, 0.08802, 0.4044, 0.08851, 0.3284, 0.08851, 0.3284, 0.03733, 0.6255, 0.2047, 0.6668, 0.2047, 0.6654, 0.2059, 0.6625, 0.2095, 0.6603, 0.2135, 0.659, 0.218, 0.6586, 0.2225, 0.659, 0.2271, 0.6603, 0.2316, 0.6625, 0.2356, 0.6654, 0.2392, 0.6689, 0.2421, 0.6729, 0.2443, 0.6773, 0.2456, 0.6818, 0.2461, 0.6818, 0.2537, 0.6459, 0.2537, 0.5641, 0.08851, 0.4882, 0.08851, 0.4876, 0.08802, 0.4748, 0.08087, 0.4609, 0.07645, 0.4463, 0.07496, 0.4463, 0.03107, 0.5641, 0.03918, 0.08746, 0.1553, 0.0307, 0.1553, 0.03689, 0.03606, 0.08746, 0.03606, 0.3692, 0.7122, 0.4035, 0.7123, 0.4037, 0.8313, 0.3694, 0.8313, 0.08746, 0.2746, 0.08746, 0.1553, 0.1489, 0.1553, 0.1489, 0.2746, 0.6255, 0.2047, 0.6255, 0.1425, 0.6818, 0.1425, 0.6818, 0.199, 0.6773, 0.1994, 0.6729, 0.2008, 0.6689, 0.203, 0.6668, 0.2047, 0.5444, 0.3835, 0.6007, 0.3834, 0.6007, 0.4455, 0.5444, 0.4456, 0.3692, 0.7122, 0.3694, 0.5928, 0.4037, 0.5928, 0.4035, 0.7123, 0.6007, 0.3834, 0.657, 0.3834, 0.657, 0.4455, 0.6007, 0.4455, 0.1489, 0.1553, 0.08746, 0.1553, 0.08746, 0.03606, 0.1489, 0.03606, 0.3349, 0.7122, 0.3351, 0.5928, 0.3694, 0.5928, 0.3692, 0.7122, 0.657, 0.3834, 0.6007, 0.3834, 0.6007, 0.3326, 0.6366, 0.3325, 0.3286, 0.5926, 0.3336, 0.5876, 0.3351, 0.5928, 0.4055, 0.5877, 0.4104, 0.5927, 0.4037, 0.5928, 0.4104, 0.8312, 0.4055, 0.8362, 0.4037, 0.8313, 0.3286, 0.8311, 0.3351, 0.8313, 0.3336, 0.8361, 0.7434, 0.2047, 0.7229, 0.254, 0.7177, 0.2537, 0.738, 0.2047, 0.08746, 0.2746, 0.1489, 0.2746, 0.1489, 0.2796, 0.08746, 0.2796, 0.738, 0.2047, 0.738, 0.1425, 0.7434, 0.1425, 0.7434, 0.2047, 0.3286, 0.8311, 0.3284, 0.7121, 0.3349, 0.7122, 0.3351, 0.8313, 0.3284, 0.7121, 0.3286, 0.5926, 0.3351, 0.5928, 0.3349, 0.7122, 0.4035, 0.7123, 0.4037, 0.5928, 0.4104, 0.5927, 0.4102, 0.7121, 0.3695, 0.5877, 0.4055, 0.5877, 0.4037, 0.5928, 0.3694, 0.5928, 0.3336, 0.5876, 0.3695, 0.5877, 0.3694, 0.5928, 0.3351, 0.5928, 0.08746, 0.2796, 0.03898, 0.2796, 0.03871, 0.2746, 0.08746, 0.2746, 0.4102, 0.7121, 0.4104, 0.8312, 0.4037, 0.8313, 0.4035, 0.7123, 0.3694, 0.8313, 0.4037, 0.8313, 0.4055, 0.8362, 0.3695, 0.8361, 0.08746, 0.03107, 0.1489, 0.03107, 0.1489, 0.03606, 0.08746, 0.03606, 0.6623, 0.3835, 0.6623, 0.4456, 0.657, 0.4455, 0.657, 0.3834, 0.3351, 0.8313, 0.3694, 0.8313, 0.3695, 0.8361, 0.3336, 0.8361, 0.657, 0.3834, 0.6366, 0.3325, 0.6418, 0.3323, 0.6623, 0.3835, 0.03716, 0.03107, 0.08746, 0.03107, 0.08746, 0.03606, 0.03689, 0.03606, 0.08746, 0.1553, 0.08746, 0.2746, 0.03871, 0.2746, 0.0307, 0.1553, 0.7301, 0.4563, 0.7303, 0.3372, 0.7646, 0.3372, 0.7644, 0.4563, 0.6007, 0.5077, 0.6007, 0.5585, 0.5648, 0.5586, 0.5444, 0.5077, 0.4463, 0.2702, 0.3284, 0.264, 0.3284, 0.2128, 0.4044, 0.2128, 0.4049, 0.2133, 0.4177, 0.2204, 0.4317, 0.2248, 0.4463, 0.2263, 0.6255, 0.0804, 0.6459, 0.03134, 0.6818, 0.03134, 0.6818, 0.03915, 0.6773, 0.0396, 0.6729, 0.04094, 0.6689, 0.04312, 0.6654, 0.04605, 0.6625, 0.04961, 0.6603, 0.05369, 0.659, 0.0581, 0.6586, 0.0627, 0.659, 0.06729, 0.6603, 0.07171, 0.6625, 0.07578, 0.6654, 0.07935, 0.6666, 0.08039, 0.5641, 0.2128, 0.5641, 0.2621, 0.4463, 0.2702, 0.4463, 0.2263, 0.4609, 0.2248, 0.4748, 0.2204, 0.4876, 0.2133, 0.4882, 0.2128, 0.2103, 0.1553, 0.2103, 0.03606, 0.2608, 0.03606, 0.267, 0.1553, 0.7644, 0.4563, 0.7646, 0.3372, 0.7989, 0.3372, 0.7987, 0.4563, 0.2103, 0.2746, 0.1489, 0.2746, 0.1489, 0.1553, 0.2103, 0.1553, 0.6255, 0.0804, 0.6666, 0.08039, 0.6689, 0.08228, 0.6729, 0.08445, 0.6773, 0.08579, 0.6818, 0.08624, 0.6818, 0.1425, 0.6255, 0.1425, 0.5444, 0.5077, 0.5444, 0.4456, 0.6007, 0.4455, 0.6007, 0.5077, 0.7644, 0.4563, 0.7987, 0.4563, 0.7989, 0.5757, 0.7646, 0.5757, 0.6007, 0.5077, 0.6007, 0.4455, 0.657, 0.4455, 0.657, 0.5076, 0.1489, 0.1553, 0.1489, 0.03606, 0.2103, 0.03606, 0.2103, 0.1553, 0.7301, 0.4563, 0.7644, 0.4563, 0.7646, 0.5757, 0.7303, 0.5758, 0.657, 0.5076, 0.6366, 0.5585, 0.6007, 0.5585, 0.6007, 0.5077, 0.7239, 0.5759, 0.7303, 0.5758, 0.7289, 0.5809, 0.8007, 0.5808, 0.7989, 0.5757, 0.8057, 0.5758, 0.8057, 0.3373, 0.7989, 0.3372, 0.8007, 0.3323, 0.7239, 0.3374, 0.7289, 0.3324, 0.7303, 0.3372, 0.7434, 0.0804, 0.738, 0.08039, 0.7177, 0.03134, 0.7229, 0.03107, 0.2103, 0.2746, 0.2103, 0.2796, 0.1489, 0.2796, 0.1489, 0.2746, 0.738, 0.08039, 0.7434, 0.0804, 0.7434, 0.1425, 0.738, 0.1425, 0.7239, 0.3374, 0.7303, 0.3372, 0.7301, 0.4563, 0.7237, 0.4564, 0.7237, 0.4564, 0.7301, 0.4563, 0.7303, 0.5758, 0.7239, 0.5759, 0.7987, 0.4563, 0.8055, 0.4564, 0.8057, 0.5758, 0.7989, 0.5757, 0.7648, 0.5809, 0.7646, 0.5757, 0.7989, 0.5757, 0.8007, 0.5808, 0.7289, 0.5809, 0.7303, 0.5758, 0.7646, 0.5757, 0.7648, 0.5809, 0.2103, 0.2796, 0.2103, 0.2746, 0.259, 0.2746, 0.2587, 0.2796, 0.8055, 0.4564, 0.7987, 0.4563, 0.7989, 0.3372, 0.8057, 0.3373, 0.7646, 0.3372, 0.7648, 0.3324, 0.8007, 0.3323, 0.7989, 0.3372, 0.2103, 0.03107, 0.2103, 0.03606, 0.1489, 0.03606, 0.1489, 0.03107, 0.6623, 0.5077, 0.657, 0.5076, 0.657, 0.4455, 0.6623, 0.4456, 0.7303, 0.3372, 0.7289, 0.3324, 0.7648, 0.3324, 0.7646, 0.3372, 0.657, 0.5076, 0.6623, 0.5077, 0.6418, 0.5589, 0.6366, 0.5585, 0.2605, 0.03107, 0.2608, 0.03606, 0.2103, 0.03606, 0.2103, 0.03107, 0.2103, 0.1553, 0.267, 0.1553, 0.259, 0.2746, 0.2103, 0.2746, 0.2473, 0.5789, 0.2467, 0.5642, 0.2565, 0.5641, 0.2565, 0.5787, 0.2518, 0.6056, 0.249, 0.5929, 0.2567, 0.5926, 0.2569, 0.6054, 0.2522, 0.6168, 0.252, 0.6062, 0.2518, 0.6056, 0.2569, 0.6054, 0.2571, 0.6165, 0.2473, 0.4091, 0.2467, 0.3944, 0.2565, 0.3944, 0.2565, 0.409, 0.2473, 0.5494, 0.249, 0.5351, 0.2567, 0.5353, 0.2565, 0.5495, 0.2467, 0.5642, 0.2473, 0.5494, 0.2565, 0.5495, 0.2565, 0.5641, 0.2518, 0.522, 0.252, 0.5214, 0.2522, 0.5103, 0.2571, 0.5106, 0.2569, 0.5222, 0.7237, 0.8628, 0.7237, 0.8481, 0.7287, 0.8482, 0.7286, 0.8628, 0.8993, 0.09849, 0.8992, 0.08376, 0.9041, 0.08377, 0.9042, 0.09841, 0.2518, 0.4365, 0.249, 0.4234, 0.2567, 0.4232, 0.2569, 0.4363, 0.8992, 0.08376, 0.8993, 0.06911, 0.9042, 0.06919, 0.9041, 0.08377, 0.7237, 0.8481, 0.724, 0.834, 0.7289, 0.8342, 0.7287, 0.8482, 0.7248, 0.9161, 0.7243, 0.9047, 0.7292, 0.9045, 0.7297, 0.9158, 0.8998, 0.1259, 0.8994, 0.1127, 0.9044, 0.1126, 0.9047, 0.1257, 0.7243, 0.9047, 0.724, 0.8916, 0.7289, 0.8915, 0.7292, 0.9045, 0.8998, 0.04225, 0.9002, 0.03107, 0.9051, 0.03134, 0.9047, 0.04247, 0.7243, 0.821, 0.7248, 0.8096, 0.7297, 0.8099, 0.7292, 0.8212, 0.249, 0.4234, 0.2473, 0.4091, 0.2565, 0.409, 0.2567, 0.4232, 0.4882, 0.2128, 0.4989, 0.2039, 0.5081, 0.1925, 0.515, 0.1795, 0.5193, 0.1653, 0.5207, 0.1506, 0.5641, 0.1506, 0.5641, 0.2128, 0.8994, 0.05509, 0.8998, 0.04225, 0.9047, 0.04247, 0.9044, 0.05525, 0.9002, 0.1375, 0.8998, 0.1259, 0.9047, 0.1257, 0.9051, 0.1373, 0.249, 0.3656, 0.2518, 0.3529, 0.2569, 0.3531, 0.2567, 0.3659, 0.249, 0.5351, 0.2518, 0.522, 0.2569, 0.5222, 0.2567, 0.5353, 0.7237, 0.8775, 0.7237, 0.8628, 0.7286, 0.8628, 0.7287, 0.8774, 0.2467, 0.3944, 0.2473, 0.3796, 0.2565, 0.3798, 0.2565, 0.3944, 0.3719, 0.1506, 0.3733, 0.1653, 0.3775, 0.1795, 0.3844, 0.1925, 0.3937, 0.2039, 0.4044, 0.2128, 0.3284, 0.2128, 0.3284, 0.1506, 0.249, 0.5929, 0.2473, 0.5789, 0.2565, 0.5787, 0.2567, 0.5926, 0.4044, 0.08851, 0.3937, 0.09739, 0.3844, 0.1088, 0.3775, 0.1218, 0.3733, 0.1359, 0.3719, 0.1506, 0.3284, 0.1506, 0.3284, 0.08851, 0.5207, 0.1506, 0.5193, 0.1359, 0.515, 0.1218, 0.5081, 0.1088, 0.4989, 0.09739, 0.4882, 0.08851, 0.5641, 0.08851, 0.5641, 0.1506, 0.8994, 0.1127, 0.8993, 0.09849, 0.9042, 0.09841, 0.9044, 0.1126, 0.724, 0.834, 0.7243, 0.821, 0.7292, 0.8212, 0.7289, 0.8342, 0.8993, 0.06911, 0.8994, 0.05509, 0.9044, 0.05525, 0.9042, 0.06919, 0.724, 0.8916, 0.7237, 0.8775, 0.7287, 0.8774, 0.7289, 0.8915, 0.2473, 0.3796, 0.249, 0.3656, 0.2567, 0.3659, 0.2565, 0.3798, 0.2522, 0.4482, 0.252, 0.4371, 0.2518, 0.4365, 0.2569, 0.4363, 0.2571, 0.4479, 0.2518, 0.3529, 0.252, 0.3523, 0.2522, 0.3417, 0.2571, 0.342, 0.2569, 0.3531, 0.3357, 0.9251, 0.3284, 0.9251, 0.3285, 0.9172, 0.3358, 0.9172, 0.254, 0.699, 0.2468, 0.699, 0.2467, 0.6947, 0.254, 0.6947, 0.2544, 0.7105, 0.2471, 0.7105, 0.2469, 0.7071, 0.2542, 0.7071, 0.3358, 0.9172, 0.3285, 0.9172, 0.3286, 0.9099, 0.3359, 0.9099, 0.3361, 0.9689, 0.3288, 0.9689, 0.3287, 0.9636, 0.336, 0.9636, 0.2542, 0.6823, 0.2469, 0.6823, 0.2471, 0.6789, 0.2544, 0.6789, 0.2541, 0.7032, 0.2468, 0.7032, 0.2468, 0.699, 0.254, 0.699, 0.2542, 0.7071, 0.2469, 0.7071, 0.2468, 0.7032, 0.2541, 0.7032, 0.254, 0.6903, 0.2468, 0.6903, 0.2468, 0.6861, 0.2541, 0.6861, 0.9692, 0.4094, 0.9619, 0.4094, 0.9619, 0.405, 0.9692, 0.405, 0.336, 0.9636, 0.3287, 0.9636, 0.3286, 0.9571, 0.3359, 0.9571, 0.336, 0.9035, 0.3287, 0.9035, 0.3288, 0.8983, 0.3361, 0.8983, 0.3358, 0.9497, 0.3285, 0.9497, 0.3284, 0.9417, 0.3357, 0.9417, 0.2541, 0.6861, 0.2468, 0.6861, 0.2469, 0.6823, 0.2542, 0.6823, 0.9692, 0.405, 0.9619, 0.405, 0.962, 0.4006, 0.9692, 0.4007, 0.3357, 0.9417, 0.3284, 0.9417, 0.3284, 0.9334, 0.3357, 0.9334, 0.9692, 0.4175, 0.962, 0.4175, 0.9619, 0.4136, 0.9692, 0.4136, 0.3359, 0.9571, 0.3286, 0.9571, 0.3285, 0.9497, 0.3358, 0.9497, 0.9555, 0.6546, 0.9483, 0.6547, 0.9483, 0.6504, 0.9556, 0.6504, 0.9556, 0.6465, 0.9483, 0.6465, 0.9484, 0.6431, 0.9557, 0.643, 0.3359, 0.9099, 0.3286, 0.9099, 0.3287, 0.9035, 0.336, 0.9035, 0.9557, 0.6675, 0.9484, 0.6675, 0.9483, 0.6634, 0.9556, 0.6633, 0.9556, 0.6633, 0.9483, 0.6634, 0.9483, 0.659, 0.9556, 0.659, 0.3357, 0.9334, 0.3284, 0.9334, 0.3284, 0.9251, 0.3357, 0.9251, 0.9556, 0.659, 0.9483, 0.659, 0.9483, 0.6547, 0.9555, 0.6546, 0.9693, 0.421, 0.962, 0.421, 0.962, 0.4175, 0.9692, 0.4175, 0.9556, 0.7316, 0.9483, 0.7317, 0.9484, 0.6675, 0.9557, 0.6675, 0.254, 0.6947, 0.2467, 0.6947, 0.2468, 0.6903, 0.254, 0.6903, 0.9692, 0.4136, 0.9619, 0.4136, 0.9619, 0.4094, 0.9692, 0.4094, 0.9693, 0.3965, 0.962, 0.3965, 0.962, 0.3323, 0.9692, 0.3324, 0.9556, 0.6504, 0.9483, 0.6504, 0.9483, 0.6465, 0.9556, 0.6465, 0.6545, 0.7221, 0.641, 0.7123, 0.6427, 0.7062, 0.6434, 0.6993, 0.6433, 0.6916, 0.6422, 0.6837, 0.6402, 0.6756, 0.6374, 0.6678, 0.634, 0.6605, 0.6299, 0.6541, 0.6254, 0.6488, 0.6207, 0.6447, 0.6266, 0.6288, 0.6377, 0.6364, 0.6471, 0.6459, 0.6545, 0.6571, 0.6597, 0.6696, 0.6623, 0.6829, 0.6623, 0.6964, 0.6597, 0.7097, 0.9692, 0.4007, 0.962, 0.4006, 0.962, 0.3965, 0.9693, 0.3965, 0.06027, 0.8084, 0.06247, 0.8085, 0.0637, 0.8085, 0.06369, 0.8183, 0.06026, 0.8181, 0.483, 0.5043, 0.483, 0.5089, 0.4728, 0.5084, 0.4729, 0.5038, 0.6818, 0.08624, 0.6863, 0.08579, 0.6907, 0.08445, 0.6947, 0.08227, 0.6969, 0.08039, 0.738, 0.08039, 0.738, 0.1425, 0.6818, 0.1425, 0.8049, 0.03121, 0.8084, 0.03114, 0.8084, 0.04222, 0.8049, 0.04219, 0.6969, 0.08039, 0.6982, 0.07934, 0.7011, 0.07578, 0.7032, 0.0717, 0.7045, 0.06729, 0.705, 0.06269, 0.7045, 0.0581, 0.7032, 0.05368, 0.7011, 0.04961, 0.6982, 0.04604, 0.6947, 0.04312, 0.6907, 0.04094, 0.6863, 0.0396, 0.6818, 0.03915, 0.6818, 0.03134, 0.7177, 0.03134, 0.738, 0.08039, 0.052, 0.8083, 0.05632, 0.8083, 0.0563, 0.818, 0.05199, 0.8179, 0.483, 0.5134, 0.483, 0.5179, 0.4725, 0.5174, 0.4726, 0.5129, 0.05632, 0.8083, 0.06027, 0.8084, 0.06026, 0.8181, 0.0563, 0.818, 0.483, 0.5219, 0.483, 0.5255, 0.4722, 0.525, 0.4723, 0.5214, 0.8212, 0.03107, 0.8257, 0.03109, 0.8257, 0.04229, 0.8211, 0.04228, 0.8123, 0.03109, 0.8166, 0.03107, 0.8166, 0.04227, 0.8123, 0.04225, 0.8257, 0.03109, 0.8301, 0.03114, 0.8301, 0.04229, 0.8257, 0.04229, 0.1853, 0.3417, 0.1853, 0.3453, 0.1746, 0.3458, 0.1745, 0.3423, 0.483, 0.4998, 0.483, 0.5043, 0.4729, 0.5038, 0.4731, 0.4994, 0.03853, 0.8083, 0.04293, 0.8083, 0.04292, 0.8178, 0.03852, 0.8179, 0.03084, 0.8084, 0.03213, 0.8084, 0.03445, 0.8083, 0.03444, 0.818, 0.03083, 0.8182, 0.1853, 0.3584, 0.1853, 0.363, 0.1752, 0.3635, 0.1751, 0.3589, 0.8084, 0.03114, 0.8123, 0.03109, 0.8123, 0.04225, 0.8084, 0.04222, 0.1853, 0.363, 0.1853, 0.3674, 0.1754, 0.3679, 0.1752, 0.3635, 0.1853, 0.3715, 0.1853, 0.375, 0.1756, 0.3755, 0.1755, 0.3719, 0.8342, 0.03121, 0.8378, 0.0313, 0.8378, 0.04228, 0.8342, 0.04229, 0.8166, 0.03107, 0.8212, 0.03107, 0.8211, 0.04228, 0.8166, 0.04227, 0.1853, 0.3538, 0.1853, 0.3584, 0.1751, 0.3589, 0.1749, 0.3543, 0.04293, 0.8083, 0.04748, 0.8083, 0.04747, 0.8178, 0.04292, 0.8178, 0.1853, 0.3494, 0.1853, 0.3538, 0.1749, 0.3543, 0.1748, 0.3499, 0.04748, 0.8083, 0.052, 0.8083, 0.05199, 0.8179, 0.04747, 0.8178, 0.8301, 0.03114, 0.8342, 0.03121, 0.8342, 0.04229, 0.8301, 0.04229, 0.483, 0.4922, 0.483, 0.4958, 0.4732, 0.4953, 0.4733, 0.4917, 0.483, 0.4958, 0.483, 0.4998, 0.4731, 0.4994, 0.4732, 0.4953, 0.1853, 0.3453, 0.1853, 0.3494, 0.1748, 0.3499, 0.1746, 0.3458, 0.483, 0.5179, 0.483, 0.5219, 0.4723, 0.5214, 0.4725, 0.5174, 0.03445, 0.8083, 0.03853, 0.8083, 0.03852, 0.8179, 0.03444, 0.818, 0.6818, 0.2461, 0.6863, 0.2456, 0.6907, 0.2443, 0.6947, 0.2421, 0.6982, 0.2392, 0.7011, 0.2356, 0.7032, 0.2316, 0.7045, 0.2271, 0.705, 0.2225, 0.7045, 0.218, 0.7032, 0.2135, 0.7011, 0.2095, 0.6982, 0.2059, 0.6967, 0.2047, 0.738, 0.2047, 0.7177, 0.2537, 0.6818, 0.2537, 0.6967, 0.2047, 0.6947, 0.203, 0.6907, 0.2008, 0.6863, 0.1994, 0.6818, 0.199, 0.6818, 0.1425, 0.738, 0.1425, 0.738, 0.2047, 0.483, 0.5089, 0.483, 0.5134, 0.4726, 0.5129, 0.4728, 0.5084, 0.1853, 0.3674, 0.1853, 0.3715, 0.1755, 0.3719, 0.1754, 0.3679])
me_cube.materials.append(mat_material)
me_cube.use_remesh_preserve_volume = False
me_cube.use_remesh_preserve_attributes = False
me_cube.use_mirror_vertex_groups = False
me_cube.update()

# ---- curves / text
cu_nurbscurve = bpy.data.curves.new('NurbsCurve', 'CURVE')
cu_nurbscurve.dimensions = '3D'
_sp = cu_nurbscurve.splines.new('NURBS'); _sp.points.add(9)
_sp.points.foreach_set('co', [-1.5, -5.436, 0.0, 1.0, -1.266, -2.932, 8.804e-09, 1.0, -1.266, -1.7, 3.773e-09, 1.0, -1.266, -1.505, 3.773e-09, 1.0, -1.0, -0.4191, 0.0, 1.0, 1.0, -0.4191, 0.0, 1.0, 1.266, -1.505, 3.773e-09, 1.0, 1.266, -1.7, 3.773e-09, 1.0, 1.266, -2.817, 3.773e-09, 1.0, 1.5, -5.436, 0.0, 1.0])
_sp.order_v = 0
cu_nurbscurve.use_path = True
cu_nurbscurve.use_path_clamp = True
cu_nurbscurve.bevel_resolution = 0
cu_nurbscurve.fill_mode = 'HALF'

# ---- objects
ob_nurbscurve = bpy.data.objects.new('NurbsCurve', cu_nurbscurve)
ob_cube = bpy.data.objects.new('Cube', me_cube)

# ---- transforms, parenting, visibility, modifiers, constraints
ob_nurbscurve.location = (0.0, 0.0, 3.733)
ob_nurbscurve.rotation_euler = (1.571, -0.0, 0.0)
ob_nurbscurve.lineart.crease_threshold = 0.0
ob_cube.location = (0.0, 0.0, 0.0)
ob_cube.lock_rotations_4d = False
ob_cube.empty_display_type = 'ARROWS'
ob_cube.lineart.crease_threshold = 0.0

# ---- collection membership
col_collection_1.objects.link(ob_nurbscurve)
col_collection_1.objects.link(ob_cube)

# ---- scene / render settings (as saved in the file)
scene.frame_start = 1; scene.frame_end = 250; scene.frame_set(33)
scene.render.engine = 'CYCLES'
scene.render.resolution_percentage = 50
scene.render.dither_intensity = 0.0
scene.cycles.use_denoising = False
scene.cycles.samples = 128
scene.cycles.sampling_pattern = 'TABULATED_SOBOL'
scene.cycles.use_adaptive_sampling = False
scene.cycles.use_light_tree = False
scene.cycles.blur_glossy = 0.0
scene.cycles.sample_clamp_indirect = 0.0
scene.view_settings.view_transform = 'Standard'
bpy.context.view_layer.update()

# ---- added for rendering (the .blend has no active camera and no usable light): camera, sun
cam_auto = bpy.data.cameras.new('AutoCamera')
cam_auto.lens = 50.0
cam_auto.sensor_width = 36.0
cam_auto.clip_end = 1000.0
ob_auto_camera = bpy.data.objects.new('AutoCamera', cam_auto)
scene.collection.objects.link(ob_auto_camera)
ob_auto_camera.location = (8.41975, -10.1436, 7.39259)
ob_auto_camera.rotation_euler = (1.09748, -7.21219e-08, 0.694738)
scene.camera = ob_auto_camera
light_auto_sun = bpy.data.lights.new('AutoSun', 'SUN')
light_auto_sun.energy = 3.0
light_auto_sun.angle = 0.0523599
ob_auto_sun = bpy.data.objects.new('AutoSun', light_auto_sun)
scene.collection.objects.link(ob_auto_sun)
ob_auto_sun.rotation_euler = (0.872665, 0.174533, 0.523599)
bpy.context.view_layer.update()
